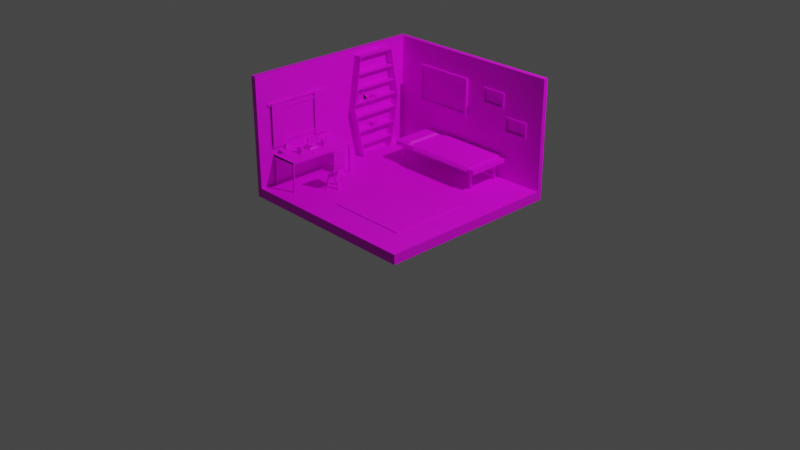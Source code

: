 # Source: Room_005.blend  (saved by Blender 3.3.6; exported with 4.5.12 LTS)
import bpy
from mathutils import Matrix  # noqa: F401  (used for matrix-valued properties, if any)

bpy.ops.wm.read_factory_settings(use_empty=True)
scene = bpy.context.scene
scene.name = 'Scene'

# ---- collections
col_collection = bpy.data.collections.new('Collection'); scene.collection.children.link(col_collection)

# ---- images (referenced by path relative to the original .blend; pixels are not part of the script)
import os
ASSET_DIR = os.environ.get("B2B_ASSET_DIR", "")  # directory of the original .blend (textures are referenced by path, not embedded)
HERE = os.path.dirname(os.path.abspath(__file__))  # packed textures are extracted next to this script under _unpacked/

def load_image(name, relpath, width, height, colorspace="sRGB"):
    """Load a texture the original file referenced (path relative to the .blend, or extracted next to this script)."""
    p = next((c for c in (os.path.join(HERE, relpath), os.path.join(ASSET_DIR, relpath)) if relpath and os.path.exists(c)), "")
    if p:
        img = bpy.data.images.load(p, check_existing=True)
        img.name = name
    else:  # same state as the original file: an image datablock whose file is absent (Cycles renders it pink)
        img = bpy.data.images.new(name, width, height)
        img.source = "FILE"
        img.filepath = "//" + (relpath or name)
    img.colorspace_settings.name = colorspace
    return img
img_imphenziapalette01_png = load_image('ImphenziaPalette01.png', 'ImphenziaPalette01.png', 1024, 1024, 'sRGB')

# ---- materials (node trees are filled in below, after node groups)
mat_material = bpy.data.materials.new('Material')
mat_material.alpha_threshold = 0.0
mat_material.use_transparent_shadow = False
mat_material.roughness = 0.5
mat_material.line_color = (0.0, 0.0, 0.0, 1.0)

# ---- material node trees
mat_material.use_nodes = True; mat_material.node_tree.nodes.clear()
_N = mat_material.node_tree.nodes; _L = mat_material.node_tree.links
n0 = _N.new('ShaderNodeOutputMaterial'); n0.name = 'Material Output'; n0.location = (300, 300)
n1 = _N.new('ShaderNodeBsdfPrincipled'); n1.name = 'Principled BSDF'; n1.location = (10, 300)
n1.distribution = 'GGX'
n1.subsurface_method = 'RANDOM_WALK_SKIN'
n1.inputs[3].default_value = 1.45
n1.inputs[27].default_value = (0.0, 0.0, 0.0, 1.0)
n1.inputs[28].default_value = 1.0
n2 = _N.new('ShaderNodeTexImage'); n2.name = 'Image Texture'; n2.location = (-451, 125)
n2.image = img_imphenziapalette01_png
n2.interpolation = 'Closest'
_L.new(n1.outputs[0], n0.inputs[0])
_L.new(n2.outputs[0], n1.inputs[0])
n0.is_active_output = True

# ---- world
world_world = bpy.data.worlds.new('World'); scene.world = world_world
world_world.use_nodes = True; world_world.node_tree.nodes.clear()
_N = world_world.node_tree.nodes; _L = world_world.node_tree.links
n0 = _N.new('ShaderNodeOutputWorld'); n0.name = 'World Output'; n0.location = (300, 300)
n1 = _N.new('ShaderNodeBackground'); n1.name = 'Background'; n1.location = (10, 300)
n1.inputs[0].default_value = (0.05088, 0.05088, 0.05088, 1.0)
_L.new(n1.outputs[0], n0.inputs[0])
n0.is_active_output = True
world_world.color = (0.05088, 0.05088, 0.05088)
world_world.use_sun_shadow = False
world_world.sun_shadow_jitter_overblur = 0.0

# ---- cameras
cam_camera = bpy.data.cameras.new('Camera')
cam_camera.clip_end = 100.0
cam_camera.ortho_scale = 7.314

# ---- lights
light_light = bpy.data.lights.new('Light', 'POINT')
light_light.transmission_factor = 0.0
light_light.energy = 1000.0
light_light.shadow_soft_size = 0.1
light_light.shadow_maximum_resolution = 0.006
light_light.use_absolute_resolution = True

# ---- meshes
me_cube = bpy.data.meshes.new('Cube')
me_cube.from_pydata([(1.0, 1.0, 0.3359), (1.0, 1.0, 0.2333), (1.0, -1.0, 0.3359), (1.0, -1.0, 0.2333), (-1.0, 1.0, 0.3359), (-1.0, 1.0, 0.2728), (-1.0, -1.0, 0.3359), (-1.0, -1.0, 0.2333), (-0.9422, 1.0, 0.2716), (-0.9422, -1.0, 0.3359), (-0.9422, -1.0, 0.2333), (-0.9422, 1.0, 0.3359), (-1.0, 0.9485, 0.2718), (1.0, 0.9485, 0.3359), (-1.0, 0.9485, 0.3359), (1.0, 0.9485, 0.2333), (-0.9422, 0.9485, 0.2707), (-0.9422, 0.9485, 0.3359), (-0.9422, -1.0, 1.506), (-1.0, -1.0, 1.506), (-1.0, 0.9485, 1.506), (-1.0, 1.0, 1.506), (-0.9422, 1.0, 1.506), (1.0, 1.0, 1.506), (-0.9422, 0.9485, 1.506), (1.0, 0.9485, 1.506), (-0.6289, -0.8291, 0.6358), (-0.9381, -0.8291, 0.6358), (-0.6289, -0.08486, 0.6358), (-0.9381, -0.08486, 0.6358), (-0.6289, -0.08486, 0.6568), (-0.6289, -0.8291, 0.6568), (-0.9381, -0.8291, 0.6568), (-0.9381, -0.08486, 0.6568), (-0.6289, -0.8291, 0.6358), (-0.9381, -0.8291, 0.6358), (-0.6289, -0.8291, 0.6568), (-0.9381, -0.8291, 0.6568), (-0.6289, -0.8291, 0.6358), (-0.9381, -0.8291, 0.6358), (-0.6289, -0.8291, 0.6568), (-0.9381, -0.8291, 0.6568), (-0.9349, -0.08836, 0.6545), (-0.6525, -0.8126, 0.6548), (-0.9349, -0.1027, 0.5995), (-0.9154, -0.1027, 0.6335), (-0.633, -0.8126, 0.6548), (-0.9349, -0.1027, 0.6335), (-0.9154, -0.08836, 0.3028), (-0.9349, -0.08836, 0.3028), (-0.6525, -0.8126, 0.6338), (-0.633, -0.8126, 0.6338), (-0.633, -0.08836, 0.3028), (-0.6525, -0.08836, 0.3028), (-0.9349, -0.1027, 0.6545), (-0.9154, -0.1027, 0.3028), (-0.9154, -0.08836, 0.6335), (-0.9349, -0.1027, 0.3028), (-0.9154, -0.1027, 0.5995), (-0.9349, -0.08836, 0.5995), (-0.9154, -0.08836, 0.5995), (-0.9154, -0.1027, 0.6545), (-0.9154, -0.08836, 0.6545), (-0.633, -0.08836, 0.5995), (-0.9349, -0.08836, 0.6335), (-0.6525, -0.08836, 0.5995), (-0.633, -0.1027, 0.5995), (-0.6525, -0.1027, 0.5995), (-0.6525, -0.8269, 0.6338), (-0.633, -0.8269, 0.6338), (-0.633, -0.8269, 0.6548), (-0.6525, -0.8269, 0.6548), (-0.633, -0.8269, 0.3028), (-0.6525, -0.8269, 0.3028), (-0.6525, -0.8126, 0.3028), (-0.633, -0.8126, 0.3028), (-0.6525, -0.1027, 0.3028), (-0.633, -0.1027, 0.3028), (-0.9349, -0.8269, 0.3028), (-0.6525, -0.1027, 0.6548), (-0.633, -0.1027, 0.6548), (-0.633, -0.1027, 0.6338), (-0.9154, -0.8126, 0.635), (-0.9154, -0.8269, 0.3028), (-0.6525, -0.1027, 0.6338), (-0.633, -0.08836, 0.6338), (-0.9349, -0.8269, 0.656), (-0.6525, -0.08836, 0.6338), (-0.6525, -0.8269, 0.5995), (-0.8901, -0.105, 0.6358), (-0.633, -0.8269, 0.5995), (-0.6525, -0.8126, 0.5995), (-0.9349, -0.8126, 0.635), (-0.633, -0.8126, 0.5995), (-0.8901, -0.105, 0.6568), (-0.9154, -0.8126, 0.656), (-0.633, -0.08836, 0.6548), (-0.6525, -0.08836, 0.6548), (-0.9154, -0.8269, 0.656), (-0.9154, -0.8126, 0.5995), (-0.9349, -0.8126, 0.5995), (-0.9154, -0.8269, 0.5995), (-0.9349, -0.8126, 0.656), (-0.9154, -0.8269, 0.635), (-0.9349, -0.8269, 0.5995), (-0.9154, -0.8126, 0.3028), (-0.9349, -0.8269, 0.635), (-0.9349, -0.8126, 0.3028), (-0.7637, -0.3989, 0.6542), (-0.7637, -0.515, 0.6542), (-0.8032, -0.515, 0.6542), (-0.8032, -0.3989, 0.6542), (-0.7637, -0.4026, 0.6698), (-0.7637, -0.5113, 0.6698), (-0.8032, -0.5113, 0.6698), (-0.8032, -0.4026, 0.6698), (-0.7714, -0.4214, 0.6778), (-0.7714, -0.4925, 0.6778), (-0.7956, -0.4925, 0.6778), (-0.7956, -0.4214, 0.6778), (-0.7768, -0.4374, 0.7126), (-0.7768, -0.4765, 0.7126), (-0.7902, -0.4765, 0.7126), (-0.7902, -0.4374, 0.7126), (-0.7768, -0.3972, 0.7177), (-0.7768, -0.5168, 0.7177), (-0.7902, -0.5219, 0.7126), (-0.7902, -0.392, 0.7126), (-0.7768, -0.3972, 0.7836), (-0.7768, -0.5168, 0.7836), (-0.7902, -0.5219, 0.7888), (-0.7902, -0.392, 0.7888), (-0.7768, -0.392, 0.7126), (-0.7768, -0.5219, 0.7126), (-0.7768, -0.392, 0.7888), (-0.7768, -0.5219, 0.7888), (-0.7819, -0.3972, 0.7177), (-0.7819, -0.5168, 0.7177), (-0.7819, -0.3972, 0.7836), (-0.7819, -0.5168, 0.7836), (-0.6813, -0.3971, 0.6563), (-0.6813, -0.5169, 0.6563), (-0.731, -0.5169, 0.6563), (-0.731, -0.3971, 0.6563), (-0.6813, -0.3971, 0.6617), (-0.6813, -0.5169, 0.6617), (-0.731, -0.5169, 0.6617), (-0.731, -0.3971, 0.6617), (-0.6929, -0.2161, 0.2947), (-0.8857, -0.2103, 0.2947), (-0.8463, -0.1469, 0.3373), (-0.6905, -0.1359, 0.2947), (-0.6929, -0.2161, 0.5136), (-0.8857, -0.2103, 0.5136), (-0.8833, -0.1302, 0.5136), (-0.6905, -0.1359, 0.5136), (-0.7565, -0.5916, 0.657), (-0.7515, -0.6297, 0.6568), (-0.8105, -0.6374, 0.6568), (-0.8155, -0.5992, 0.6569), (-0.7565, -0.5916, 0.7241), (-0.7515, -0.6297, 0.7241), (-0.8105, -0.6374, 0.7241), (-0.8155, -0.5992, 0.7241), (-0.7524, -0.6197, 0.7021), (-0.755, -0.601, 0.7012), (-0.7518, -0.6197, 0.6836), (-0.7543, -0.6013, 0.6837), (-0.7517, -0.6229, 0.6928), (-0.7533, -0.6106, 0.7058), (-0.7533, -0.6106, 0.6798), (-0.7549, -0.5984, 0.6928), (-0.7533, -0.6106, 0.6928), (-0.7507, -0.2943, 0.657), (-0.7575, -0.3322, 0.6568), (-0.8161, -0.3216, 0.6568), (-0.8092, -0.2838, 0.6569), (-0.7507, -0.2943, 0.7241), (-0.7575, -0.3322, 0.7241), (-0.8161, -0.3216, 0.7241), (-0.8092, -0.2838, 0.7241), (-0.7554, -0.3224, 0.7021), (-0.7521, -0.3038, 0.7012), (-0.7548, -0.3226, 0.6836), (-0.7515, -0.3043, 0.6837), (-0.7557, -0.3257, 0.6928), (-0.7535, -0.3135, 0.7058), (-0.7535, -0.3135, 0.6798), (-0.7513, -0.3013, 0.6928), (-0.7535, -0.3135, 0.6928), (-0.7492, -0.3214, 0.6866), (-0.7498, -0.3236, 0.6929), (-0.7496, -0.3213, 0.6994), (-0.7483, -0.3151, 0.7019), (-0.7483, -0.3151, 0.684), (-0.7473, -0.3084, 0.6988), (-0.7468, -0.3067, 0.6929), (-0.747, -0.3088, 0.6866), (-0.7483, -0.3151, 0.6929), (-0.7517, -0.6229, 0.6928), (-0.7518, -0.6197, 0.6836), (-0.7533, -0.6106, 0.7058), (-0.7524, -0.6197, 0.7021), (-0.7533, -0.6106, 0.6798), (-0.7533, -0.6106, 0.6928), (-0.7498, -0.6012, 0.6929), (-0.7498, -0.6031, 0.6989), (-0.7486, -0.61, 0.7021), (-0.7493, -0.6033, 0.6863), (-0.7486, -0.61, 0.6836), (-0.7486, -0.61, 0.6929), (-0.7475, -0.6188, 0.6929), (-0.7476, -0.6165, 0.6863), (-0.7486, -0.61, 0.7021), (-0.748, -0.6165, 0.6995), (-0.7486, -0.61, 0.6836), (-0.7486, -0.61, 0.6929), (-0.4133, -0.3882, 0.5404), (-0.4133, -0.5257, 0.5404), (-0.5498, -0.5257, 0.5404), (-0.5498, -0.3882, 0.5404), (-0.4133, -0.3882, 0.5595), (-0.4133, -0.5257, 0.5595), (-0.5498, -0.5257, 0.5595), (-0.5498, -0.3882, 0.5595), (-0.4731, -0.4479, 0.5369), (-0.4731, -0.4661, 0.5369), (-0.4901, -0.4661, 0.5369), (-0.4901, -0.4479, 0.5369), (-0.4731, -0.394, 0.4453), (-0.4731, -0.4085, 0.4417), (-0.5294, -0.4479, 0.4417), (-0.5294, -0.4661, 0.4417), (-0.4901, -0.4085, 0.4417), (-0.4901, -0.394, 0.4453), (-0.4192, -0.4661, 0.4453), (-0.4901, -0.52, 0.4453), (-0.4901, -0.5054, 0.4417), (-0.4731, -0.5054, 0.4417), (-0.4731, -0.52, 0.4453), (-0.4192, -0.4479, 0.4453), (-0.4338, -0.4661, 0.4417), (-0.4338, -0.4479, 0.4417), (-0.544, -0.4661, 0.4453), (-0.544, -0.4479, 0.4453), (-0.4385, -0.4479, 0.4607), (-0.4385, -0.4661, 0.4607), (-0.4239, -0.4661, 0.4643), (-0.4239, -0.4479, 0.4643), (-0.4901, -0.5153, 0.4643), (-0.4731, -0.5153, 0.4643), (-0.4731, -0.5007, 0.4607), (-0.4901, -0.5007, 0.4607), (-0.4901, -0.4132, 0.4607), (-0.4731, -0.4132, 0.4607), (-0.4901, -0.4661, 0.455), (-0.4901, -0.4479, 0.455), (-0.4731, -0.3987, 0.4643), (-0.4901, -0.3987, 0.4643), (-0.4731, -0.4661, 0.455), (-0.4731, -0.4479, 0.455), (-0.5247, -0.4661, 0.4607), (-0.5247, -0.4479, 0.4607), (-0.4731, -0.4479, 0.47), (-0.4901, -0.4479, 0.47), (-0.5393, -0.4479, 0.4643), (-0.5393, -0.4661, 0.4643), (-0.4901, -0.4661, 0.47), (-0.4731, -0.4661, 0.47), (-0.4731, -0.5342, 0.325), (-0.4901, -0.5342, 0.325), (-0.5582, -0.4661, 0.325), (-0.5582, -0.4479, 0.325), (-0.5728, -0.4479, 0.3287), (-0.5728, -0.4661, 0.3287), (-0.4731, -0.3651, 0.3287), (-0.4901, -0.3651, 0.3287), (-0.4731, -0.3797, 0.325), (-0.4901, -0.3797, 0.325), (-0.3903, -0.4661, 0.3287), (-0.3903, -0.4479, 0.3287), (-0.4901, -0.5488, 0.3287), (-0.4731, -0.5488, 0.3287), (-0.4049, -0.4661, 0.325), (-0.4049, -0.4479, 0.325), (-0.3918, -0.3882, 0.5404), (-0.3918, -0.5257, 0.5404), (-0.3918, -0.3882, 0.5595), (-0.3918, -0.5257, 0.5595), (-0.4018, -0.3882, 0.5781), (-0.4018, -0.5257, 0.5781), (-0.3803, -0.3882, 0.5781), (-0.3803, -0.5257, 0.5781), (-0.3927, -0.3882, 0.7459), (-0.3927, -0.5257, 0.7459), (-0.3712, -0.3882, 0.7459), (-0.3712, -0.5257, 0.7459), (-0.858, -0.7375, 0.6608), (-0.852, -0.7375, 0.6608), (-0.852, -0.73, 0.6608), (-0.858, -0.73, 0.6608), (-0.8714, -0.7166, 0.657), (-0.8714, -0.751, 0.657), (-0.8386, -0.751, 0.657), (-0.8386, -0.7166, 0.657), (-0.8714, -0.7166, 0.6608), (-0.8386, -0.7166, 0.6608), (-0.8714, -0.751, 0.6608), (-0.8386, -0.751, 0.6608), (-0.858, -0.73, 0.7044), (-0.852, -0.73, 0.7044), (-0.858, -0.7375, 0.7044), (-0.852, -0.7375, 0.7044), (-0.858, -0.73, 0.7221), (-0.852, -0.73, 0.7221), (-0.858, -0.7375, 0.7221), (-0.852, -0.7375, 0.7221), (-0.8784, -0.7042, 0.7221), (-0.8316, -0.7042, 0.7221), (-0.8784, -0.7634, 0.7221), (-0.8316, -0.7634, 0.7221), (-0.8641, -0.7267, 0.7711), (-0.8458, -0.7267, 0.7711), (-0.8641, -0.7408, 0.7711), (-0.8458, -0.7408, 0.7711), (-0.9422, -0.7919, 0.7611), (-0.9422, -0.1415, 0.7611), (-0.9422, -0.7919, 1.152), (-0.9422, -0.1415, 1.152), (-0.9277, -0.1784, 0.798), (-0.9277, -0.755, 0.798), (-0.9277, -0.1784, 1.115), (-0.9277, -0.755, 1.115), (-0.9277, -0.1415, 0.7611), (-0.9277, -0.7919, 0.7611), (-0.9277, -0.1415, 1.152), (-0.9277, -0.7919, 1.152), (-0.9378, -0.1784, 0.798), (-0.9378, -0.755, 0.798), (-0.9378, -0.1784, 1.115), (-0.9378, -0.755, 1.115), (-0.9424, -0.874, 1.173), (-0.9424, -0.09563, 1.173), (-0.925, -0.09563, 1.173), (-0.925, -0.874, 1.173), (-0.9424, -0.09563, 1.198), (-0.9424, -0.874, 1.198), (-0.925, -0.09563, 1.198), (-0.925, -0.874, 1.198), (-0.9258, -0.6725, 1.177), (-0.9258, -0.8386, 1.177), (-0.9258, -0.6725, 1.195), (-0.9258, -0.8386, 1.195), (-0.9174, -0.6725, 1.177), (-0.9174, -0.8386, 1.177), (-0.9174, -0.6725, 1.195), (-0.9174, -0.8386, 1.195), (-0.9258, -0.6725, 0.7341), (-0.9258, -0.8386, 0.7341), (-0.9174, -0.6725, 0.7341), (-0.9174, -0.8386, 0.7341), (-0.9258, -0.1373, 1.177), (-0.9258, -0.3034, 1.177), (-0.9258, -0.1373, 1.195), (-0.9258, -0.3034, 1.195), (-0.9174, -0.1373, 1.177), (-0.9174, -0.3034, 1.177), (-0.9174, -0.1373, 1.195), (-0.9174, -0.3034, 1.195), (-0.9258, -0.1373, 0.7341), (-0.9258, -0.3034, 0.7341), (-0.9174, -0.1373, 0.7341), (-0.9174, -0.3034, 0.7341), (-0.9333, 0.2916, 0.3379), (-0.9333, 0.6596, 0.3379), (-0.9422, 0.2586, 1.445), (-0.9422, 0.6926, 1.445), (-0.8465, 0.6686, 0.3379), (-0.8465, 0.2826, 0.3379), (-0.8465, 0.685, 1.436), (-0.8465, 0.2662, 1.436), (-0.9422, 0.7821, 0.8916), (-0.9422, 0.1691, 0.8916), (-0.8465, 0.773, 0.8918), (-0.8465, 0.1782, 0.8918), (-0.9422, 0.6686, 0.3379), (-0.9422, 0.2826, 0.3379), (-0.8465, 0.6926, 1.445), (-0.8465, 0.2586, 1.445), (-0.8465, 0.7821, 0.8916), (-0.8465, 0.1691, 0.8916), (-0.8465, 0.2916, 0.3389), (-0.8465, 0.6596, 0.3389), (-0.8465, 0.6596, 0.3389), (-0.8465, 0.2916, 0.3389), (-0.8465, 0.773, 0.8918), (-0.8465, 0.1782, 0.8918), (-0.9333, 0.6596, 0.3379), (-0.9333, 0.2916, 0.3379), (-0.8465, 0.685, 1.436), (-0.8465, 0.2662, 1.436), (-0.8465, 0.6596, 0.3389), (-0.8465, 0.2916, 0.3389), (-0.8465, 0.773, 0.8918), (-0.8465, 0.1782, 0.8918), (-0.9333, 0.6596, 0.3379), (-0.9333, 0.2916, 0.3379), (-0.8465, 0.685, 1.436), (-0.8465, 0.2662, 1.436), (-0.9375, 0.6596, 0.3389), (-0.9375, 0.2916, 0.3389), (-0.9375, 0.773, 0.8918), (-0.9375, 0.1782, 0.8918), (-0.9375, 0.685, 1.436), (-0.9375, 0.2662, 1.436), (-0.8465, 0.6596, 0.3472), (-0.8465, 0.2916, 0.3472), (-0.9375, 0.2916, 0.3472), (-0.9375, 0.6596, 0.3472), (-0.9422, 0.237, 1.248), (-0.9422, 0.7142, 1.248), (-0.859, 0.7142, 1.248), (-0.859, 0.237, 1.248), (-0.9422, 0.7142, 1.263), (-0.9422, 0.237, 1.263), (-0.859, 0.7142, 1.263), (-0.859, 0.237, 1.263), (-0.9422, 0.2082, 1.086), (-0.9422, 0.743, 1.086), (-0.859, 0.743, 1.086), (-0.859, 0.2082, 1.086), (-0.9422, 0.743, 1.101), (-0.9422, 0.2082, 1.101), (-0.859, 0.743, 1.101), (-0.859, 0.2082, 1.101), (-0.9422, 0.1827, 0.9349), (-0.9422, 0.7684, 0.9349), (-0.859, 0.7684, 0.9349), (-0.859, 0.1827, 0.9349), (-0.9422, 0.7684, 0.9497), (-0.9422, 0.1827, 0.9497), (-0.859, 0.7684, 0.9497), (-0.859, 0.1827, 0.9497), (-0.9422, 0.1924, 0.7839), (-0.9422, 0.7588, 0.7839), (-0.859, 0.7588, 0.7839), (-0.859, 0.1924, 0.7839), (-0.9422, 0.7588, 0.7986), (-0.9422, 0.1924, 0.7986), (-0.859, 0.7588, 0.7986), (-0.859, 0.1924, 0.7986), (-0.9422, 0.2331, 0.6138), (-0.9422, 0.7181, 0.6138), (-0.859, 0.7181, 0.6138), (-0.859, 0.2331, 0.6138), (-0.9422, 0.7181, 0.6285), (-0.9422, 0.2331, 0.6285), (-0.859, 0.7181, 0.6285), (-0.859, 0.2331, 0.6285), (-0.9422, 0.2605, 0.4617), (-0.9422, 0.6907, 0.4617), (-0.859, 0.6907, 0.4617), (-0.859, 0.2605, 0.4617), (-0.9422, 0.6907, 0.4764), (-0.9422, 0.2605, 0.4764), (-0.859, 0.6907, 0.4764), (-0.859, 0.2605, 0.4764), (-0.9421, 0.2367, 0.9497), (-0.9421, 0.2535, 0.9497), (-0.9015, 0.2367, 0.9497), (-0.9015, 0.2535, 0.9497), (-0.9404, 0.2402, 1.01), (-0.9404, 0.25, 1.01), (-0.9033, 0.2402, 1.01), (-0.9033, 0.25, 1.01), (-0.9421, 0.2367, 1.01), (-0.9421, 0.2535, 1.01), (-0.9015, 0.2367, 1.01), (-0.9015, 0.2535, 1.01), (-0.9421, 0.2367, 1.01), (-0.9421, 0.2535, 1.01), (-0.9015, 0.2367, 1.01), (-0.9015, 0.2535, 1.01), (-0.9404, 0.2402, 1.007), (-0.9404, 0.25, 1.007), (-0.9033, 0.2402, 1.007), (-0.9033, 0.25, 1.007), (-0.9426, 0.2536, 0.9492), (-0.9426, 0.2739, 0.9492), (-0.8889, 0.2536, 0.9492), (-0.8889, 0.2739, 0.9492), (-0.9403, 0.2579, 1.042), (-0.9403, 0.2697, 1.042), (-0.8914, 0.2579, 1.042), (-0.8914, 0.2697, 1.042), (-0.9426, 0.2536, 1.042), (-0.9426, 0.2739, 1.042), (-0.8889, 0.2536, 1.042), (-0.8889, 0.2739, 1.042), (-0.9426, 0.2536, 1.042), (-0.9426, 0.2739, 1.042), (-0.8889, 0.2536, 1.042), (-0.8889, 0.2739, 1.042), (-0.9403, 0.2579, 1.039), (-0.9403, 0.2697, 1.039), (-0.8914, 0.2579, 1.039), (-0.8914, 0.2697, 1.039), (-0.9421, 0.2741, 0.9497), (-0.9421, 0.2842, 0.9497), (-0.9015, 0.2741, 0.9497), (-0.9015, 0.2842, 0.9497), (-0.9404, 0.2762, 1.01), (-0.9404, 0.2821, 1.01), (-0.9033, 0.2762, 1.01), (-0.9033, 0.2821, 1.01), (-0.9421, 0.2741, 1.01), (-0.9421, 0.2842, 1.01), (-0.9015, 0.2741, 1.01), (-0.9015, 0.2842, 1.01), (-0.9421, 0.2741, 1.01), (-0.9421, 0.2842, 1.01), (-0.9015, 0.2741, 1.01), (-0.9015, 0.2842, 1.01), (-0.9404, 0.2762, 1.007), (-0.9404, 0.2821, 1.007), (-0.9033, 0.2762, 1.007), (-0.9033, 0.2821, 1.007), (-0.9421, 0.2842, 0.9497), (-0.9421, 0.3136, 0.9497), (-0.9015, 0.2842, 0.9497), (-0.9015, 0.3136, 0.9497), (-0.9404, 0.2904, 1.01), (-0.9404, 0.3075, 1.01), (-0.9033, 0.2904, 1.01), (-0.9033, 0.3075, 1.01), (-0.9421, 0.2842, 1.01), (-0.9421, 0.3136, 1.01), (-0.9015, 0.2842, 1.01), (-0.9015, 0.3136, 1.01), (-0.9421, 0.2842, 1.01), (-0.9421, 0.3136, 1.01), (-0.9015, 0.2842, 1.01), (-0.9015, 0.3136, 1.01), (-0.9404, 0.2904, 1.007), (-0.9404, 0.3075, 1.007), (-0.9033, 0.2904, 1.007), (-0.9033, 0.3075, 1.007), (-0.9421, 0.3142, 0.9488), (-0.9421, 0.331, 0.9488), (-0.9015, 0.3142, 0.9488), (-0.9015, 0.331, 0.9488), (-0.9404, 0.3177, 1.048), (-0.9404, 0.3275, 1.048), (-0.9033, 0.3177, 1.048), (-0.9033, 0.3275, 1.048), (-0.9421, 0.3142, 1.048), (-0.9421, 0.331, 1.048), (-0.9015, 0.3142, 1.048), (-0.9015, 0.331, 1.048), (-0.9421, 0.3142, 1.048), (-0.9421, 0.331, 1.048), (-0.9015, 0.3142, 1.048), (-0.9015, 0.331, 1.048), (-0.9404, 0.3177, 1.044), (-0.9404, 0.3275, 1.044), (-0.9033, 0.3177, 1.044), (-0.9033, 0.3275, 1.044), (-0.9421, 0.3544, 0.9503), (-0.9421, 0.3699, 0.9568), (-0.9015, 0.3544, 0.9503), (-0.9015, 0.3699, 0.9568), (-0.9404, 0.3344, 1.007), (-0.9404, 0.3434, 1.011), (-0.9033, 0.3344, 1.007), (-0.9033, 0.3434, 1.011), (-0.9421, 0.3312, 1.006), (-0.9421, 0.3467, 1.012), (-0.9015, 0.3312, 1.006), (-0.9015, 0.3467, 1.012), (-0.9421, 0.3312, 1.006), (-0.9421, 0.3467, 1.012), (-0.9015, 0.3312, 1.006), (-0.9015, 0.3467, 1.012), (-0.9404, 0.3354, 1.005), (-0.9404, 0.3444, 1.009), (-0.9033, 0.3354, 1.005), (-0.9033, 0.3444, 1.009), (-0.9421, 0.4006, 0.9499), (-0.9421, 0.407, 0.9571), (-0.9015, 0.4006, 0.9499), (-0.9015, 0.407, 0.9571), (-0.9404, 0.3568, 0.9914), (-0.9404, 0.3605, 0.9955), (-0.9033, 0.3568, 0.9914), (-0.9033, 0.3605, 0.9955), (-0.9421, 0.3555, 0.9899), (-0.9421, 0.3619, 0.997), (-0.9015, 0.3555, 0.9899), (-0.9015, 0.3619, 0.997), (-0.9421, 0.3555, 0.9899), (-0.9421, 0.3619, 0.997), (-0.9015, 0.3555, 0.9899), (-0.9015, 0.3619, 0.997), (-0.9404, 0.3587, 0.9897), (-0.9404, 0.3624, 0.9939), (-0.9033, 0.3587, 0.9897), (-0.9033, 0.3624, 0.9939), (-0.9421, 0.3544, 0.9503), (-0.9421, 0.3699, 0.9568), (-0.9015, 0.3544, 0.9503), (-0.9015, 0.3699, 0.9568), (-0.9404, 0.3344, 1.007), (-0.9404, 0.3434, 1.011), (-0.9033, 0.3344, 1.007), (-0.9033, 0.3434, 1.011), (-0.9421, 0.3312, 1.006), (-0.9421, 0.3467, 1.012), (-0.9015, 0.3312, 1.006), (-0.9015, 0.3467, 1.012), (-0.9421, 0.3312, 1.006), (-0.9421, 0.3467, 1.012), (-0.9015, 0.3312, 1.006), (-0.9015, 0.3467, 1.012), (-0.9404, 0.3354, 1.005), (-0.9404, 0.3444, 1.009), (-0.9033, 0.3354, 1.005), (-0.9033, 0.3444, 1.009), (-0.8884, 0.4341, 0.95), (-0.8885, 0.4341, 0.9704), (-0.93, 0.4737, 0.9527), (-0.9301, 0.4737, 0.9676), (-0.8482, 0.4764, 0.95), (-0.8483, 0.4764, 0.9705), (-0.8898, 0.516, 0.9528), (-0.8899, 0.516, 0.9677), (-0.932, 0.4757, 0.95), (-0.9321, 0.4756, 0.9704), (-0.8885, 0.4341, 0.9676), (-0.8884, 0.4341, 0.9527), (-0.8918, 0.5179, 0.95), (-0.8919, 0.5179, 0.9705), (-0.8483, 0.4764, 0.9677), (-0.8482, 0.4764, 0.9528), (-0.8885, 0.4364, 0.9527), (-0.8885, 0.4364, 0.9676), (-0.8505, 0.4763, 0.9528), (-0.8505, 0.4763, 0.9677), (-0.9285, 0.4754, 0.9527), (-0.9285, 0.4753, 0.9676), (-0.8914, 0.5144, 0.9528), (-0.8914, 0.5143, 0.9677), (-0.9072, 0.442, 0.9704), (-0.9072, 0.442, 0.9819), (-0.9226, 0.4921, 0.972), (-0.9226, 0.4921, 0.9804), (-0.8564, 0.4577, 0.9705), (-0.8564, 0.4577, 0.982), (-0.8718, 0.5078, 0.972), (-0.8718, 0.5078, 0.9804), (-0.9234, 0.4945, 0.9704), (-0.9234, 0.4945, 0.9819), (-0.9072, 0.442, 0.9804), (-0.9072, 0.442, 0.972), (-0.8725, 0.5102, 0.9705), (-0.8726, 0.5102, 0.982), (-0.8564, 0.4577, 0.9804), (-0.8564, 0.4577, 0.972), (-0.9063, 0.4439, 0.972), (-0.9063, 0.4438, 0.9804), (-0.8582, 0.4586, 0.972), (-0.8582, 0.4586, 0.9804), (-0.9207, 0.4927, 0.972), (-0.9207, 0.4927, 0.9804), (-0.8737, 0.5072, 0.972), (-0.8738, 0.5072, 0.9804), (0.7069, -0.698, 0.3359), (-0.149, -0.698, 0.3359), (0.7069, 0.1607, 0.3359), (-0.149, 0.1607, 0.3359), (0.7069, 0.1607, 0.3453), (0.7069, -0.698, 0.3453), (-0.149, -0.698, 0.3453), (-0.149, 0.1607, 0.3453), (0.5815, 0.4523, 0.5288), (-0.5238, 0.4523, 0.5288), (0.5815, 0.9089, 0.5288), (-0.5238, 0.9089, 0.5288), (0.5815, 0.9089, 0.5733), (0.5815, 0.4523, 0.5733), (-0.5238, 0.4523, 0.5733), (-0.5238, 0.9089, 0.5733), (-0.488, 0.5207, 0.5498), (-0.4538, 0.5207, 0.5498), (-0.488, 0.5207, 0.537), (-0.4538, 0.5207, 0.537), (-0.488, 0.5063, 0.537), (-0.4538, 0.5063, 0.537), (-0.4538, 0.5063, 0.5498), (-0.488, 0.5063, 0.5498), (-0.4538, 0.5063, 0.3358), (-0.488, 0.5063, 0.3358), (-0.488, 0.5207, 0.3358), (-0.4538, 0.5207, 0.3358), (-0.488, 0.5063, 0.5162), (-0.4538, 0.5063, 0.5162), (-0.488, 0.5207, 0.5162), (-0.4538, 0.5207, 0.5162), (-0.488, 0.865, 0.5498), (-0.4538, 0.865, 0.5498), (-0.488, 0.865, 0.537), (-0.4538, 0.865, 0.537), (-0.488, 0.8506, 0.537), (-0.4538, 0.8506, 0.537), (-0.4538, 0.8506, 0.5498), (-0.488, 0.8506, 0.5498), (-0.4538, 0.8506, 0.3358), (-0.488, 0.8506, 0.3358), (-0.488, 0.865, 0.3358), (-0.4538, 0.865, 0.3358), (-0.488, 0.8506, 0.5162), (-0.4538, 0.8506, 0.5162), (-0.488, 0.865, 0.5162), (-0.4538, 0.865, 0.5162), (0.4703, 0.5207, 0.5498), (0.5045, 0.5207, 0.5498), (0.4703, 0.5207, 0.537), (0.5045, 0.5207, 0.537), (0.4703, 0.5063, 0.537), (0.5045, 0.5063, 0.537), (0.5045, 0.5063, 0.5498), (0.4703, 0.5063, 0.5498), (0.5045, 0.5063, 0.3358), (0.4703, 0.5063, 0.3358), (0.4703, 0.5207, 0.3358), (0.5045, 0.5207, 0.3358), (0.4703, 0.5063, 0.5162), (0.5045, 0.5063, 0.5162), (0.4703, 0.5207, 0.5162), (0.5045, 0.5207, 0.5162), (0.4703, 0.865, 0.5498), (0.5045, 0.865, 0.5498), (0.4703, 0.865, 0.537), (0.5045, 0.865, 0.537), (0.4703, 0.8506, 0.537), (0.5045, 0.8506, 0.537), (0.5045, 0.8506, 0.5498), (0.4703, 0.8506, 0.5498), (0.5045, 0.8506, 0.3358), (0.4703, 0.8506, 0.3358), (0.4703, 0.865, 0.3358), (0.5045, 0.865, 0.3358), (0.4703, 0.8506, 0.5162), (0.5045, 0.8506, 0.5162), (0.4703, 0.865, 0.5162), (0.5045, 0.865, 0.5162), (-0.3354, 0.4523, 0.5288), (-0.3354, 0.9089, 0.5288), (-0.3354, 0.4523, 0.5733), (-0.3354, 0.9089, 0.5733), (-0.3552, 0.5003, 0.5961), (-0.504, 0.5003, 0.5961), (-0.504, 0.8609, 0.5961), (-0.3552, 0.8609, 0.5961), (0.02486, 0.9485, 0.8738), (-0.6374, 0.9485, 0.8738), (-0.6374, 0.9485, 1.273), (0.02486, 0.9485, 1.273), (-0.001206, 0.9105, 1.247), (-0.001206, 0.9105, 0.8998), (-0.6113, 0.9105, 0.8998), (-0.6113, 0.9105, 1.247), (0.02486, 0.9105, 1.273), (0.02486, 0.9105, 0.8738), (-0.6374, 0.9105, 0.8738), (-0.6374, 0.9105, 1.273), (-0.001206, 0.9206, 1.247), (-0.001206, 0.9206, 0.8998), (-0.6113, 0.9206, 0.8998), (-0.6113, 0.9206, 1.247), (0.8181, 0.9485, 0.8449), (0.5456, 0.9485, 0.8449), (0.5456, 0.9485, 1.009), (0.8181, 0.9485, 1.009), (0.8056, 0.9286, 0.9966), (0.8056, 0.9286, 0.8574), (0.5581, 0.9286, 0.8574), (0.5581, 0.9286, 0.9966), (0.8181, 0.9286, 1.009), (0.8181, 0.9286, 0.8449), (0.5456, 0.9286, 0.8449), (0.5456, 0.9286, 1.009), (0.8056, 0.9464, 0.9966), (0.8056, 0.9464, 0.8574), (0.5581, 0.9464, 0.8574), (0.5581, 0.9464, 0.9966), (0.5165, 0.9484, 1.08), (0.2481, 0.9484, 1.08), (0.2481, 0.9484, 1.242), (0.5165, 0.9484, 1.242), (0.5043, 0.9287, 1.229), (0.5043, 0.9287, 1.092), (0.2604, 0.9287, 1.092), (0.2604, 0.9287, 1.229), (0.5165, 0.9287, 1.242), (0.5165, 0.9287, 1.08), (0.2481, 0.9287, 1.08), (0.2481, 0.9287, 1.242), (0.5043, 0.9462, 1.229), (0.5043, 0.9462, 1.092), (0.2604, 0.9462, 1.092), (0.2604, 0.9462, 1.229), (0.4978, 0.9089, 0.5733), (0.4978, 0.4523, 0.5733), (-0.2517, 0.4523, 0.5733), (-0.2517, 0.9089, 0.5733), (0.4978, 0.9089, 0.5883), (0.4978, 0.4523, 0.5883), (-0.2517, 0.9089, 0.5883), (-0.2517, 0.4523, 0.5883), (0.4978, 0.4272, 0.5447), (-0.2517, 0.4272, 0.5447), (0.4978, 0.4272, 0.5597), (-0.2517, 0.4272, 0.5597), (-0.9288, 0.5019, 0.6285), (-0.9288, 0.4493, 0.6285), (-0.8724, 0.5019, 0.6285), (-0.8724, 0.4493, 0.6285), (-0.9288, 0.5019, 0.6672), (-0.9288, 0.4493, 0.6672), (-0.8724, 0.5019, 0.6672), (-0.8724, 0.4493, 0.6672), (-0.9331, 0.5048, 0.6669), (-0.9331, 0.4464, 0.6669), (-0.8678, 0.5048, 0.6669), (-0.8678, 0.4464, 0.6669), (-0.9331, 0.5048, 0.6729), (-0.9331, 0.4464, 0.6729), (-0.8678, 0.5048, 0.6729), (-0.8678, 0.4464, 0.6729)], [(94, 89)], [(9, 17, 24, 18), (10, 9, 6, 7), (12, 14, 4, 5), (16, 15, 3, 10), (15, 13, 2, 3), (8, 11, 0, 1), (5, 4, 11, 8), (12, 16, 10, 7), (3, 2, 9, 10), (13, 17, 9, 2), (0, 11, 22, 23), (5, 8, 16, 12), (1, 0, 13, 15), (8, 1, 15, 16), (7, 6, 14, 12), (13, 0, 23, 25), (24, 20, 19, 18), (23, 22, 24, 25), (22, 21, 20, 24), (6, 9, 18, 19), (17, 13, 25, 24), (11, 4, 21, 22), (14, 6, 19, 20), (4, 14, 20, 21), (28, 26, 27, 29), (30, 33, 32, 31), (27, 26, 31, 32), (29, 27, 32, 33), (26, 28, 30, 31), (28, 29, 33, 30), (35, 34, 36, 37), (39, 38, 40, 41), (53, 52, 77, 76), (58, 44, 57, 55), (59, 60, 48, 49), (64, 56, 60, 59), (47, 64, 59, 44), (56, 45, 58, 60), (60, 58, 55, 48), (85, 96, 80, 81), (45, 47, 44, 58), (81, 84, 67, 66), (67, 65, 53, 76), (84, 87, 65, 67), (65, 63, 52, 53), (85, 81, 66, 63), (56, 62, 61, 45), (47, 45, 61, 54), (44, 59, 49, 57), (42, 64, 47, 54), (87, 85, 63, 65), (84, 81, 80, 79), (50, 43, 46, 51), (66, 67, 76, 77), (46, 43, 71, 70), (43, 50, 68, 71), (90, 88, 73, 72), (93, 90, 72, 75), (97, 87, 84, 79), (87, 97, 96, 85), (63, 66, 77, 52), (95, 102, 86, 98), (92, 102, 95, 82), (62, 42, 54, 61), (96, 97, 79, 80), (82, 103, 101, 99), (64, 42, 62, 56), (107, 105, 83, 78), (88, 91, 74, 73), (49, 48, 55, 57), (51, 46, 70, 69), (103, 106, 104, 101), (69, 68, 88, 90), (50, 51, 93, 91), (68, 50, 91, 88), (68, 69, 70, 71), (82, 95, 98, 103), (99, 101, 83, 105), (92, 82, 99, 100), (51, 69, 90, 93), (91, 93, 75, 74), (106, 92, 100, 104), (104, 100, 107, 78), (102, 92, 106, 86), (106, 103, 98, 86), (101, 104, 78, 83), (74, 75, 72, 73), (100, 99, 105, 107), (108, 109, 110, 111), (115, 114, 118, 119), (111, 110, 114, 115), (109, 108, 112, 113), (108, 111, 115, 112), (110, 109, 113, 114), (116, 119, 123, 120), (113, 112, 116, 117), (112, 115, 119, 116), (114, 113, 117, 118), (122, 121, 133, 126), (118, 117, 121, 122), (119, 118, 122, 123), (117, 116, 120, 121), (127, 126, 130, 131), (123, 122, 126, 127), (121, 120, 132, 133), (120, 123, 127, 132), (134, 131, 130, 135), (129, 125, 137, 139), (132, 127, 131, 134), (126, 133, 135, 130), (124, 125, 133, 132), (129, 128, 134, 135), (128, 124, 132, 134), (125, 129, 135, 133), (137, 136, 138, 139), (128, 129, 139, 138), (124, 128, 138, 136), (125, 124, 136, 137), (140, 141, 142, 143), (144, 147, 146, 145), (141, 140, 144, 145), (140, 143, 147, 144), (142, 141, 145, 146), (143, 142, 146, 147), (148, 149, 150, 151), (152, 155, 154, 153), (151, 150, 154, 155), (149, 148, 152, 153), (148, 151, 155, 152), (150, 149, 153, 154), (156, 157, 158, 159), (160, 163, 162, 161), (159, 158, 162, 163), (157, 156, 160, 161), (156, 159, 163, 160), (158, 157, 161, 162), (170, 167, 208, 209), (172, 169, 201, 204), (169, 164, 202, 201), (201, 202, 214, 213), (173, 174, 175, 176), (177, 180, 179, 178), (176, 175, 179, 180), (174, 173, 177, 178), (173, 176, 180, 177), (175, 174, 178, 179), (189, 186, 182, 188), (185, 181, 186, 189), (183, 185, 189, 187), (187, 189, 188, 184), (198, 196, 195, 193), (191, 198, 193, 192), (190, 194, 198, 191), (194, 197, 196, 198), (186, 181, 192, 193), (187, 184, 197, 194), (181, 185, 191, 192), (183, 187, 194, 190), (185, 183, 190, 191), (184, 188, 196, 197), (182, 186, 193, 195), (188, 182, 195, 196), (172, 170, 209, 210), (204, 201, 213, 216), (164, 168, 199, 202), (166, 170, 203, 200), (168, 166, 200, 199), (170, 172, 204, 203), (210, 205, 206, 207), (209, 208, 205, 210), (211, 216, 213, 214), (212, 215, 216, 211), (171, 165, 206, 205), (203, 204, 216, 215), (167, 171, 205, 208), (200, 203, 215, 212), (202, 199, 211, 214), (169, 172, 210, 207), (165, 169, 207, 206), (199, 200, 212, 211), (217, 218, 226, 225), (221, 224, 223, 222), (217, 221, 287, 285), (217, 220, 224, 221), (219, 218, 222, 223), (220, 219, 223, 224), (253, 258, 234, 233), (220, 217, 225, 228), (218, 219, 227, 226), (219, 220, 228, 227), (231, 232, 271, 272), (267, 249, 250, 268), (227, 228, 264, 267), (250, 249, 236, 239), (259, 251, 252, 255), (264, 265, 266, 267), (267, 266, 261, 255), (256, 262, 265, 264), (248, 247, 235, 240), (230, 233, 278, 277), (264, 258, 253, 256), (255, 261, 262, 256), (268, 250, 251, 259), (260, 254, 257, 263), (242, 240, 280, 284), (263, 257, 258, 264), (268, 247, 248, 263), (258, 257, 229, 234), (255, 252, 249, 267), (256, 253, 254, 260), (225, 226, 268, 263), (226, 227, 267, 268), (228, 225, 263, 264), (237, 238, 269, 270), (260, 259, 255, 256), (259, 246, 247, 268), (260, 245, 246, 259), (263, 248, 245, 260), (252, 251, 238, 237), (261, 266, 243, 232), (251, 250, 239, 238), (254, 253, 233, 230), (249, 252, 237, 236), (257, 254, 230, 229), (246, 245, 242, 241), (266, 265, 244, 243), (265, 262, 231, 244), (245, 248, 240, 242), (247, 246, 241, 235), (262, 261, 232, 231), (276, 275, 277, 278), (280, 279, 283, 284), (282, 281, 270, 269), (274, 273, 272, 271), (233, 234, 276, 278), (244, 231, 272, 273), (240, 235, 279, 280), (232, 243, 274, 271), (239, 236, 281, 282), (234, 229, 275, 276), (235, 241, 283, 279), (229, 230, 277, 275), (241, 242, 284, 283), (236, 237, 270, 281), (243, 244, 273, 274), (238, 239, 282, 269), (286, 285, 287, 288), (288, 287, 291, 292), (218, 217, 285, 286), (222, 218, 286, 288), (291, 289, 293, 295), (222, 288, 292, 290), (221, 222, 290, 289), (287, 221, 289, 291), (293, 294, 296, 295), (289, 290, 294, 293), (290, 292, 296, 294), (292, 291, 295, 296), (297, 298, 312, 311), (304, 301, 305, 306), (303, 304, 306, 308), (302, 303, 308, 307), (304, 303, 302, 301), (301, 302, 307, 305), (300, 299, 306, 305), (297, 300, 305, 307), (298, 297, 307, 308), (299, 298, 308, 306), (312, 310, 314, 316), (299, 300, 309, 310), (298, 299, 310, 312), (300, 297, 311, 309), (315, 316, 320, 319), (309, 311, 315, 313), (311, 312, 316, 315), (310, 309, 313, 314), (318, 317, 321, 322), (314, 313, 317, 318), (316, 314, 318, 320), (313, 315, 319, 317), (322, 321, 323, 324), (320, 318, 322, 324), (317, 319, 323, 321), (319, 320, 324, 323), (325, 327, 328, 326), (332, 330, 338, 340), (326, 328, 335, 333), (325, 326, 333, 334), (327, 325, 334, 336), (328, 327, 336, 335), (329, 330, 334, 333), (332, 331, 335, 336), (331, 329, 333, 335), (330, 332, 336, 334), (338, 337, 339, 340), (331, 332, 340, 339), (329, 331, 339, 337), (330, 329, 337, 338), (342, 343, 344, 341), (345, 346, 348, 347), (343, 342, 345, 347), (342, 341, 346, 345), (341, 344, 348, 346), (344, 343, 347, 348), (350, 352, 351, 349), (354, 353, 355, 356), (352, 350, 354, 356), (351, 352, 356, 355), (349, 351, 355, 353), (354, 350, 358, 360), (358, 357, 359, 360), (353, 354, 360, 359), (350, 349, 357, 358), (349, 353, 359, 357), (362, 364, 363, 361), (366, 365, 367, 368), (364, 362, 366, 368), (363, 364, 368, 367), (361, 363, 367, 365), (366, 362, 370, 372), (370, 369, 371, 372), (365, 366, 372, 371), (362, 361, 369, 370), (361, 365, 371, 369), (382, 375, 376, 381), (383, 379, 399, 395), (382, 386, 378, 390), (376, 375, 388, 387), (381, 376, 387, 389), (391, 373, 398, 394), (385, 381, 389, 377), (375, 382, 390, 388), (392, 383, 395, 393), (386, 382, 381, 385), (374, 373, 386, 385), (380, 379, 387, 388), (379, 383, 389, 387), (391, 384, 390, 378), (373, 391, 378, 386), (392, 374, 385, 377), (383, 392, 377, 389), (384, 380, 388, 390), (395, 399, 407, 403), (394, 398, 406, 402), (393, 395, 403, 401), (373, 374, 397, 398), (380, 384, 396, 400), (374, 392, 393, 397), (384, 391, 394, 396), (379, 380, 400, 399), (407, 408, 414, 413), (406, 405, 401, 402), (404, 402, 410, 412), (398, 397, 405, 406), (400, 396, 404, 408), (397, 393, 401, 405), (396, 394, 402, 404), (399, 400, 408, 407), (412, 411, 413, 414), (410, 409, 411, 412), (401, 403, 411, 409), (403, 407, 413, 411), (402, 401, 415, 416), (408, 404, 412, 414), (416, 415, 418, 417), (409, 410, 417, 418), (401, 409, 418, 415), (410, 402, 416, 417), (420, 421, 422, 419), (423, 424, 426, 425), (421, 420, 423, 425), (422, 421, 425, 426), (419, 422, 426, 424), (420, 419, 424, 423), (428, 429, 430, 427), (431, 432, 434, 433), (429, 428, 431, 433), (430, 429, 433, 434), (427, 430, 434, 432), (428, 427, 432, 431), (436, 437, 438, 435), (439, 440, 442, 441), (437, 436, 439, 441), (438, 437, 441, 442), (435, 438, 442, 440), (436, 435, 440, 439), (444, 445, 446, 443), (447, 448, 450, 449), (445, 444, 447, 449), (446, 445, 449, 450), (443, 446, 450, 448), (444, 443, 448, 447), (452, 453, 454, 451), (455, 456, 458, 457), (453, 452, 455, 457), (454, 453, 457, 458), (451, 454, 458, 456), (452, 451, 456, 455), (460, 461, 462, 459), (463, 464, 466, 465), (461, 460, 463, 465), (462, 461, 465, 466), (459, 462, 466, 464), (460, 459, 464, 463), (467, 469, 470, 468), (474, 473, 485, 486), (469, 467, 475, 477), (470, 469, 477, 478), (468, 470, 478, 476), (467, 468, 476, 475), (480, 479, 475, 476), (481, 482, 478, 477), (482, 480, 476, 478), (479, 481, 477, 475), (472, 471, 479, 480), (473, 474, 482, 481), (474, 472, 480, 482), (471, 473, 481, 479), (483, 484, 486, 485), (472, 474, 486, 484), (471, 472, 484, 483), (473, 471, 483, 485), (487, 489, 490, 488), (494, 493, 505, 506), (489, 487, 495, 497), (490, 489, 497, 498), (488, 490, 498, 496), (487, 488, 496, 495), (500, 499, 495, 496), (501, 502, 498, 497), (502, 500, 496, 498), (499, 501, 497, 495), (492, 491, 499, 500), (493, 494, 502, 501), (494, 492, 500, 502), (491, 493, 501, 499), (503, 504, 506, 505), (492, 494, 506, 504), (491, 492, 504, 503), (493, 491, 503, 505), (507, 509, 510, 508), (514, 513, 525, 526), (509, 507, 515, 517), (510, 509, 517, 518), (508, 510, 518, 516), (507, 508, 516, 515), (520, 519, 515, 516), (521, 522, 518, 517), (522, 520, 516, 518), (519, 521, 517, 515), (512, 511, 519, 520), (513, 514, 522, 521), (514, 512, 520, 522), (511, 513, 521, 519), (523, 524, 526, 525), (512, 514, 526, 524), (511, 512, 524, 523), (513, 511, 523, 525), (527, 529, 530, 528), (534, 533, 545, 546), (529, 527, 535, 537), (530, 529, 537, 538), (528, 530, 538, 536), (527, 528, 536, 535), (540, 539, 535, 536), (541, 542, 538, 537), (542, 540, 536, 538), (539, 541, 537, 535), (532, 531, 539, 540), (533, 534, 542, 541), (534, 532, 540, 542), (531, 533, 541, 539), (543, 544, 546, 545), (532, 534, 546, 544), (531, 532, 544, 543), (533, 531, 543, 545), (547, 549, 550, 548), (554, 553, 565, 566), (549, 547, 555, 557), (550, 549, 557, 558), (548, 550, 558, 556), (547, 548, 556, 555), (560, 559, 555, 556), (561, 562, 558, 557), (562, 560, 556, 558), (559, 561, 557, 555), (552, 551, 559, 560), (553, 554, 562, 561), (554, 552, 560, 562), (551, 553, 561, 559), (563, 564, 566, 565), (552, 554, 566, 564), (551, 552, 564, 563), (553, 551, 563, 565), (567, 569, 570, 568), (574, 573, 585, 586), (569, 567, 575, 577), (570, 569, 577, 578), (568, 570, 578, 576), (567, 568, 576, 575), (580, 579, 575, 576), (581, 582, 578, 577), (582, 580, 576, 578), (579, 581, 577, 575), (572, 571, 579, 580), (573, 574, 582, 581), (574, 572, 580, 582), (571, 573, 581, 579), (583, 584, 586, 585), (572, 574, 586, 584), (571, 572, 584, 583), (573, 571, 583, 585), (587, 589, 590, 588), (594, 593, 605, 606), (589, 587, 595, 597), (590, 589, 597, 598), (588, 590, 598, 596), (587, 588, 596, 595), (600, 599, 595, 596), (601, 602, 598, 597), (602, 600, 596, 598), (599, 601, 597, 595), (592, 591, 599, 600), (593, 594, 602, 601), (594, 592, 600, 602), (591, 593, 601, 599), (603, 604, 606, 605), (592, 594, 606, 604), (591, 592, 604, 603), (593, 591, 603, 605), (607, 609, 610, 608), (614, 613, 625, 626), (609, 607, 615, 617), (610, 609, 617, 618), (608, 610, 618, 616), (607, 608, 616, 615), (620, 619, 615, 616), (621, 622, 618, 617), (622, 620, 616, 618), (619, 621, 617, 615), (612, 611, 619, 620), (613, 614, 622, 621), (614, 612, 620, 622), (611, 613, 621, 619), (623, 624, 626, 625), (612, 614, 626, 624), (611, 612, 624, 623), (613, 611, 623, 625), (629, 630, 648, 647), (638, 629, 647, 643), (628, 636, 640, 632), (641, 634, 650, 646), (635, 627, 631, 639), (636, 635, 639, 640), (630, 629, 635, 636), (637, 630, 636, 628), (629, 638, 627, 635), (633, 634, 640, 639), (634, 641, 632, 640), (642, 633, 639, 631), (641, 637, 628, 632), (638, 642, 631, 627), (643, 647, 648, 644), (645, 646, 650, 649), (643, 644, 646, 645), (642, 638, 643, 645), (633, 642, 645, 649), (634, 633, 649, 650), (630, 637, 644, 648), (637, 641, 646, 644), (653, 654, 672, 671), (662, 653, 671, 667), (652, 660, 664, 656), (665, 658, 674, 670), (659, 651, 655, 663), (660, 659, 663, 664), (654, 653, 659, 660), (661, 654, 660, 652), (653, 662, 651, 659), (657, 658, 664, 663), (658, 665, 656, 664), (666, 657, 663, 655), (665, 661, 652, 656), (662, 666, 655, 651), (667, 671, 672, 668), (669, 670, 674, 673), (667, 668, 670, 669), (666, 662, 667, 669), (657, 666, 669, 673), (658, 657, 673, 674), (654, 661, 668, 672), (661, 665, 670, 668), (677, 675, 676, 678), (679, 682, 681, 680), (678, 676, 681, 682), (675, 677, 679, 680), (677, 678, 682, 679), (676, 675, 680, 681), (756, 755, 684, 686), (689, 757, 759, 760), (756, 686, 690, 758), (755, 683, 688, 757), (686, 684, 689, 690), (683, 685, 687, 688), (693, 691, 692, 694), (692, 691, 698, 697), (691, 693, 695, 698), (704, 703, 700, 699), (706, 704, 699, 702), (703, 705, 701, 700), (694, 692, 697, 696), (696, 695, 703, 704), (693, 694, 706, 705), (695, 693, 705, 703), (695, 696, 697, 698), (694, 696, 704, 706), (705, 706, 702, 701), (701, 702, 699, 700), (709, 707, 708, 710), (708, 707, 714, 713), (707, 709, 711, 714), (720, 719, 716, 715), (722, 720, 715, 718), (719, 721, 717, 716), (710, 708, 713, 712), (712, 711, 719, 720), (709, 710, 722, 721), (711, 709, 721, 719), (711, 712, 713, 714), (710, 712, 720, 722), (721, 722, 718, 717), (717, 718, 715, 716), (725, 723, 724, 726), (724, 723, 730, 729), (723, 725, 727, 730), (736, 735, 732, 731), (738, 736, 731, 734), (735, 737, 733, 732), (726, 724, 729, 728), (728, 727, 735, 736), (725, 726, 738, 737), (727, 725, 737, 735), (727, 728, 729, 730), (726, 728, 736, 738), (737, 738, 734, 733), (733, 734, 731, 732), (741, 739, 740, 742), (740, 739, 746, 745), (739, 741, 743, 746), (752, 751, 748, 747), (754, 752, 747, 750), (751, 753, 749, 748), (742, 740, 745, 744), (744, 743, 751, 752), (741, 742, 754, 753), (743, 741, 753, 751), (743, 744, 745, 746), (742, 744, 752, 754), (753, 754, 750, 749), (749, 750, 747, 748), (684, 755, 757, 689), (685, 756, 758, 687), (687, 758, 757, 688), (685, 683, 755, 756), (762, 761, 760, 759), (690, 689, 760, 761), (758, 690, 761, 762), (757, 758, 762, 759), (764, 765, 766, 763), (770, 769, 777, 778), (765, 764, 773, 774), (764, 763, 772, 773), (766, 765, 774, 771), (763, 766, 771, 772), (767, 768, 772, 771), (768, 769, 773, 772), (770, 767, 771, 774), (769, 770, 774, 773), (777, 776, 775, 778), (769, 768, 776, 777), (767, 770, 778, 775), (768, 767, 775, 776), (780, 781, 782, 779), (786, 785, 793, 794), (781, 780, 789, 790), (780, 779, 788, 789), (782, 781, 790, 787), (779, 782, 787, 788), (783, 784, 788, 787), (784, 785, 789, 788), (786, 783, 787, 790), (785, 786, 790, 789), (793, 792, 791, 794), (785, 784, 792, 793), (783, 786, 794, 791), (784, 783, 791, 792), (796, 797, 798, 795), (802, 801, 809, 810), (797, 796, 805, 806), (796, 795, 804, 805), (798, 797, 806, 803), (795, 798, 803, 804), (799, 800, 804, 803), (800, 801, 805, 804), (802, 799, 803, 806), (801, 802, 806, 805), (809, 808, 807, 810), (801, 800, 808, 809), (799, 802, 810, 807), (800, 799, 807, 808), (811, 812, 813, 814), (815, 817, 818, 816), (814, 813, 818, 817), (811, 814, 817, 815), (818, 813, 820, 822), (812, 811, 815, 816), (820, 819, 821, 822), (816, 818, 822, 821), (813, 812, 819, 820), (812, 816, 821, 819), (823, 825, 826, 824), (827, 828, 830, 829), (825, 823, 827, 829), (826, 825, 829, 830), (824, 826, 830, 828), (823, 824, 828, 827), (831, 833, 834, 832), (835, 836, 838, 837), (832, 834, 838, 836), (831, 832, 836, 835), (833, 831, 835, 837), (834, 833, 837, 838)])
_uv = me_cube.uv_layers.new(name='UVMap')
_uv.uv.foreach_set('vector', [0.08685, 0.8002, 0.08685, 0.8048, 0.08685, 0.8048, 0.08685, 0.8002, 0.4391, 0.9263, 0.4437, 0.9263, 0.4437, 0.9264, 0.4391, 0.9264, 0.4543, 0.929, 0.4441, 0.929, 0.4441, 0.9287, 0.4543, 0.9287, 0.585, 0.9415, 0.5805, 0.9415, 0.5805, 0.9369, 0.585, 0.9369, 0.5805, 0.9415, 0.5758, 0.9415, 0.5758, 0.9369, 0.5805, 0.9369, 0.5805, 0.9462, 0.5758, 0.9462, 0.5758, 0.9416, 0.5805, 0.9416, 0.4543, 0.9287, 0.4441, 0.9287, 0.4441, 0.9284, 0.4543, 0.9284, 0.4645, 0.9183, 0.4642, 0.9183, 0.4642, 0.9083, 0.4645, 0.9083, 0.5805, 0.9369, 0.5758, 0.9369, 0.5758, 0.9324, 0.5805, 0.9324, 0.5678, 0.4434, 0.5777, 0.4434, 0.5777, 0.4534, 0.5678, 0.4534, 0.5758, 0.9416, 0.5758, 0.9462, 0.5758, 0.9462, 0.5758, 0.9416, 0.4345, 0.9173, 0.4347, 0.9173, 0.4347, 0.9174, 0.4345, 0.9174, 0.4391, 0.9173, 0.4437, 0.9173, 0.4437, 0.9174, 0.4391, 0.9174, 0.4642, 0.9185, 0.4543, 0.9185, 0.4543, 0.9183, 0.4642, 0.9183, 0.5805, 0.951, 0.5758, 0.951, 0.5758, 0.9464, 0.5805, 0.9464, 0.625, 0.5064, 0.625, 0.5, 0.625, 0.5, 0.625, 0.5064, 0.4342, 0.9183, 0.4339, 0.9183, 0.4339, 0.9083, 0.4342, 0.9083, 0.4441, 0.9185, 0.4342, 0.9185, 0.4342, 0.9183, 0.4441, 0.9183, 0.4481, 0.9173, 0.4483, 0.9173, 0.4483, 0.9174, 0.4481, 0.9174, 0.625, 1.0, 0.625, 0.9928, 0.625, 0.9928, 0.625, 1.0, 0.08685, 0.8048, 0.09141, 0.8048, 0.09141, 0.8048, 0.08685, 0.8048, 0.4441, 0.9284, 0.4441, 0.9287, 0.4441, 0.9287, 0.4441, 0.9284, 0.5758, 0.9464, 0.5758, 0.951, 0.5758, 0.951, 0.5758, 0.9464, 0.4441, 0.9287, 0.4441, 0.929, 0.4441, 0.929, 0.4441, 0.9287, 0.5678, 0.4434, 0.5678, 0.4534, 0.5777, 0.4534, 0.5777, 0.4434, 0.5678, 0.4434, 0.5777, 0.4434, 0.5777, 0.4534, 0.5678, 0.4534, 0.5777, 0.4534, 0.5678, 0.4534, 0.5678, 0.4534, 0.5777, 0.4534, 0.9176, 0.9044, 0.9176, 0.9143, 0.9176, 0.9143, 0.9176, 0.9044, 0.5678, 0.4534, 0.5678, 0.4434, 0.5678, 0.4434, 0.5678, 0.4534, 0.5678, 0.4434, 0.5777, 0.4434, 0.5777, 0.4434, 0.5678, 0.4434, 0.5777, 0.4534, 0.5678, 0.4534, 0.5678, 0.4534, 0.5777, 0.4534, 0.5777, 0.4534, 0.5678, 0.4534, 0.5678, 0.4534, 0.5777, 0.4534, 0.5777, 0.4534, 0.5678, 0.4534, 0.5678, 0.4534, 0.5777, 0.4534, 0.5678, 0.4534, 0.5777, 0.4534, 0.5777, 0.4534, 0.5678, 0.4534, 0.5777, 0.4534, 0.5678, 0.4534, 0.5678, 0.4534, 0.5777, 0.4534, 0.5777, 0.4534, 0.5678, 0.4534, 0.5678, 0.4534, 0.5777, 0.4534, 0.5777, 0.4534, 0.5777, 0.4534, 0.5777, 0.4534, 0.5777, 0.4534, 0.5678, 0.4534, 0.5678, 0.4534, 0.5678, 0.4534, 0.5678, 0.4534, 0.5678, 0.4534, 0.5678, 0.4534, 0.5678, 0.4534, 0.5678, 0.4534, 0.5678, 0.4534, 0.5678, 0.4534, 0.5678, 0.4534, 0.5678, 0.4534, 0.5678, 0.4534, 0.5777, 0.4534, 0.5777, 0.4534, 0.5678, 0.4534, 0.5678, 0.4534, 0.5777, 0.4534, 0.5777, 0.4534, 0.5678, 0.4534, 0.5777, 0.4534, 0.5777, 0.4534, 0.5777, 0.4534, 0.5777, 0.4534, 0.5777, 0.4534, 0.5777, 0.4534, 0.5777, 0.4534, 0.5777, 0.4534, 0.5777, 0.4534, 0.5678, 0.4534, 0.5678, 0.4534, 0.5777, 0.4534, 0.5678, 0.4534, 0.5678, 0.4534, 0.5678, 0.4534, 0.5678, 0.4534, 0.5678, 0.4534, 0.5678, 0.4534, 0.5678, 0.4534, 0.5678, 0.4534, 0.5777, 0.4534, 0.5678, 0.4534, 0.5678, 0.4534, 0.5777, 0.4534, 0.5777, 0.4534, 0.5777, 0.4534, 0.5777, 0.4534, 0.5777, 0.4534, 0.5777, 0.4534, 0.5777, 0.4534, 0.5777, 0.4534, 0.5777, 0.4534, 0.5777, 0.4534, 0.5678, 0.4534, 0.5678, 0.4534, 0.5777, 0.4534, 0.5777, 0.4534, 0.5678, 0.4534, 0.5678, 0.4534, 0.5777, 0.4534, 0.5777, 0.4534, 0.5777, 0.4534, 0.5678, 0.4534, 0.5678, 0.4534, 0.5678, 0.4534, 0.5777, 0.4534, 0.5777, 0.4534, 0.5678, 0.4534, 0.5678, 0.4534, 0.5777, 0.4534, 0.5777, 0.4534, 0.5678, 0.4534, 0.5777, 0.4534, 0.5777, 0.4534, 0.5777, 0.4534, 0.5777, 0.4534, 0.5678, 0.4534, 0.5777, 0.4534, 0.5777, 0.4534, 0.5678, 0.4534, 0.5678, 0.4534, 0.5678, 0.4534, 0.5678, 0.4534, 0.5678, 0.4534, 0.5777, 0.4534, 0.5777, 0.4534, 0.5777, 0.4534, 0.5777, 0.4534, 0.5777, 0.4534, 0.5777, 0.4534, 0.5678, 0.4534, 0.5678, 0.4534, 0.5678, 0.4534, 0.5678, 0.4534, 0.5678, 0.4534, 0.5678, 0.4534, 0.5678, 0.4534, 0.5777, 0.4534, 0.5777, 0.4534, 0.5678, 0.4534, 0.5777, 0.4534, 0.5777, 0.4534, 0.5678, 0.4534, 0.5678, 0.4534, 0.5678, 0.4534, 0.5777, 0.4534, 0.5777, 0.4534, 0.5678, 0.4534, 0.5678, 0.4534, 0.5777, 0.4534, 0.5777, 0.4534, 0.5678, 0.4534, 0.5678, 0.4534, 0.5678, 0.4534, 0.5678, 0.4534, 0.5678, 0.4534, 0.5777, 0.4534, 0.5777, 0.4534, 0.5678, 0.4534, 0.5678, 0.4534, 0.5777, 0.4534, 0.5678, 0.4534, 0.5678, 0.4534, 0.5777, 0.4534, 0.5777, 0.4534, 0.5777, 0.4534, 0.5777, 0.4534, 0.5777, 0.4534, 0.5777, 0.4534, 0.5678, 0.4534, 0.5678, 0.4534, 0.5777, 0.4534, 0.5678, 0.4534, 0.5678, 0.4534, 0.5678, 0.4534, 0.5678, 0.4534, 0.5678, 0.4534, 0.5777, 0.4534, 0.5777, 0.4534, 0.5678, 0.4534, 0.5678, 0.4534, 0.5777, 0.4534, 0.5777, 0.4534, 0.5678, 0.4534, 0.5777, 0.4534, 0.5678, 0.4534, 0.5678, 0.4534, 0.5777, 0.4534, 0.5777, 0.4534, 0.5777, 0.4534, 0.5777, 0.4534, 0.5777, 0.4534, 0.5777, 0.4534, 0.5678, 0.4534, 0.5678, 0.4534, 0.5777, 0.4534, 0.5678, 0.4534, 0.5678, 0.4534, 0.5678, 0.4534, 0.5678, 0.4534, 0.5678, 0.4534, 0.5678, 0.4534, 0.5678, 0.4534, 0.5678, 0.4534, 0.5777, 0.4534, 0.5678, 0.4534, 0.5678, 0.4534, 0.5777, 0.4534, 0.5678, 0.4534, 0.5678, 0.4534, 0.5678, 0.4534, 0.5678, 0.4534, 0.5777, 0.4534, 0.5678, 0.4534, 0.5678, 0.4534, 0.5777, 0.4534, 0.5777, 0.4534, 0.5777, 0.4534, 0.5777, 0.4534, 0.5777, 0.4534, 0.5777, 0.4534, 0.5777, 0.4534, 0.5777, 0.4534, 0.5777, 0.4534, 0.5777, 0.4534, 0.5777, 0.4534, 0.5777, 0.4534, 0.5777, 0.4534, 0.5777, 0.4534, 0.5678, 0.4534, 0.5678, 0.4534, 0.5777, 0.4534, 0.5678, 0.4534, 0.5777, 0.4534, 0.5777, 0.4534, 0.5678, 0.4534, 0.5777, 0.4534, 0.5678, 0.4534, 0.5678, 0.4534, 0.5777, 0.4534, 0.5777, 0.4534, 0.5678, 0.4534, 0.5678, 0.4534, 0.5777, 0.4534, 0.9076, 0.9044, 0.9076, 0.9143, 0.9176, 0.9143, 0.9176, 0.9044, 0.9176, 0.9044, 0.9176, 0.9143, 0.9176, 0.9143, 0.9176, 0.9044, 0.9176, 0.9044, 0.9176, 0.9143, 0.9176, 0.9143, 0.9176, 0.9044, 0.9076, 0.9143, 0.9076, 0.9044, 0.9076, 0.9044, 0.9076, 0.9143, 0.9076, 0.9044, 0.9176, 0.9044, 0.9176, 0.9044, 0.9076, 0.9044, 0.9176, 0.9143, 0.9076, 0.9143, 0.9076, 0.9143, 0.9176, 0.9143, 0.9076, 0.9044, 0.9176, 0.9044, 0.9176, 0.9044, 0.9076, 0.9044, 0.9076, 0.9143, 0.9076, 0.9044, 0.9076, 0.9044, 0.9076, 0.9143, 0.9076, 0.9044, 0.9176, 0.9044, 0.9176, 0.9044, 0.9076, 0.9044, 0.9176, 0.9143, 0.9076, 0.9143, 0.9076, 0.9143, 0.9176, 0.9143, 0.9176, 0.9143, 0.9076, 0.9143, 0.9076, 0.9143, 0.9176, 0.9143, 0.9176, 0.9143, 0.9076, 0.9143, 0.9076, 0.9143, 0.9176, 0.9143, 0.9176, 0.9044, 0.9176, 0.9143, 0.9176, 0.9143, 0.9176, 0.9044, 0.9076, 0.9143, 0.9076, 0.9044, 0.9076, 0.9044, 0.9076, 0.9143, 0.9176, 0.9044, 0.9176, 0.9143, 0.9176, 0.9143, 0.9176, 0.9044, 0.9176, 0.9044, 0.9176, 0.9143, 0.9176, 0.9143, 0.9176, 0.9044, 0.9076, 0.9143, 0.9076, 0.9044, 0.9076, 0.9044, 0.9076, 0.9143, 0.9076, 0.9044, 0.9176, 0.9044, 0.9176, 0.9044, 0.9076, 0.9044, 0.9155, 0.9239, 0.9254, 0.9239, 0.9254, 0.9338, 0.9155, 0.9338, 0.9076, 0.9139, 0.9076, 0.9139, 0.9076, 0.9139, 0.9076, 0.9139, 0.9076, 0.9044, 0.9176, 0.9044, 0.9176, 0.9044, 0.9076, 0.9044, 0.9176, 0.9143, 0.9076, 0.9143, 0.9076, 0.9143, 0.9176, 0.9143, 0.9076, 0.9047, 0.9076, 0.9139, 0.9076, 0.9143, 0.9076, 0.9044, 0.9076, 0.9139, 0.9076, 0.9047, 0.9076, 0.9044, 0.9076, 0.9143, 0.9076, 0.9047, 0.9076, 0.9047, 0.9076, 0.9044, 0.9076, 0.9044, 0.9076, 0.9139, 0.9076, 0.9139, 0.9076, 0.9143, 0.9076, 0.9143, 0.4701, 0.8397, 0.4701, 0.8305, 0.4701, 0.8305, 0.4701, 0.8397, 0.9076, 0.9047, 0.9076, 0.9139, 0.9076, 0.9139, 0.9076, 0.9047, 0.9076, 0.9047, 0.9076, 0.9047, 0.9076, 0.9047, 0.9076, 0.9047, 0.9076, 0.9139, 0.9076, 0.9047, 0.9076, 0.9047, 0.9076, 0.9139, 0.5678, 0.4434, 0.5678, 0.4534, 0.5777, 0.4534, 0.5777, 0.4434, 0.9194, 0.9239, 0.9293, 0.9239, 0.9293, 0.9338, 0.9194, 0.9338, 0.9194, 0.9338, 0.9194, 0.9239, 0.9194, 0.9239, 0.9194, 0.9338, 0.5678, 0.4434, 0.5777, 0.4434, 0.5777, 0.4434, 0.5678, 0.4434, 0.9293, 0.9338, 0.9194, 0.9338, 0.9194, 0.9338, 0.9293, 0.9338, 0.9293, 0.9239, 0.9293, 0.9338, 0.9293, 0.9338, 0.9293, 0.9239, 0.9428, 0.9161, 0.9428, 0.926, 0.9527, 0.926, 0.9527, 0.9161, 0.9428, 0.9161, 0.9527, 0.9161, 0.9527, 0.926, 0.9428, 0.926, 0.9527, 0.9161, 0.9527, 0.926, 0.9527, 0.926, 0.9527, 0.9161, 0.9428, 0.926, 0.9428, 0.9161, 0.9428, 0.9161, 0.9428, 0.926, 0.9428, 0.9161, 0.9527, 0.9161, 0.9527, 0.9161, 0.9428, 0.9161, 0.9527, 0.926, 0.9428, 0.926, 0.9428, 0.926, 0.9527, 0.926, 0.9428, 0.9122, 0.9428, 0.9221, 0.9527, 0.9221, 0.9527, 0.9122, 0.9428, 0.9122, 0.9527, 0.9122, 0.9527, 0.9221, 0.9428, 0.9221, 0.9527, 0.9122, 0.9527, 0.9221, 0.9527, 0.9221, 0.9527, 0.9122, 0.9428, 0.9221, 0.9428, 0.9122, 0.9428, 0.9122, 0.9428, 0.9221, 0.9428, 0.9122, 0.9527, 0.9122, 0.9527, 0.9122, 0.9428, 0.9122, 0.9527, 0.9221, 0.9428, 0.9221, 0.9428, 0.9221, 0.9527, 0.9221, 0.0, 0.0, 0.0, 0.0, 0.0, 0.0, 0.0, 0.0, 0.9584, 0.9367, 0.9584, 0.9367, 0.9584, 0.9367, 0.9584, 0.9367, 0.0, 0.0, 0.0, 0.0, 0.0, 0.0, 0.0, 0.0, 0.0, 0.0, 0.0, 0.0, 0.0, 0.0, 0.0, 0.0, 0.9428, 0.9122, 0.9428, 0.9221, 0.9527, 0.9221, 0.9527, 0.9122, 0.9428, 0.9122, 0.9527, 0.9122, 0.9527, 0.9221, 0.9428, 0.9221, 0.9527, 0.9122, 0.9527, 0.9221, 0.9527, 0.9221, 0.9527, 0.9122, 0.9428, 0.9221, 0.9428, 0.9122, 0.9428, 0.9122, 0.9428, 0.9221, 0.9428, 0.9122, 0.9527, 0.9122, 0.9527, 0.9122, 0.9428, 0.9122, 0.9527, 0.9221, 0.9428, 0.9221, 0.9428, 0.9221, 0.9527, 0.9221, 0.7123, 0.6984, 0.7123, 0.6984, 0.7123, 0.6934, 0.7123, 0.6934, 0.6928, 0.7073, 0.6928, 0.7073, 0.6928, 0.7023, 0.6928, 0.7023, 0.6928, 0.7073, 0.6928, 0.7073, 0.6928, 0.7023, 0.6928, 0.7023, 0.7123, 0.6984, 0.7123, 0.6984, 0.7123, 0.6934, 0.7123, 0.6934, 0.7123, 0.6984, 0.7123, 0.6934, 0.7123, 0.6934, 0.7123, 0.6984, 0.6928, 0.7073, 0.6928, 0.7023, 0.6928, 0.7023, 0.6928, 0.7073, 0.6928, 0.7073, 0.6928, 0.7023, 0.6928, 0.7023, 0.6928, 0.7073, 0.7123, 0.6984, 0.7123, 0.6934, 0.7123, 0.6934, 0.7123, 0.6984, 0.3373, 0.9523, 0.3373, 0.9573, 0.3373, 0.9573, 0.3373, 0.9523, 0.3295, 0.9406, 0.3295, 0.9356, 0.3295, 0.9356, 0.3295, 0.9406, 0.3373, 0.9573, 0.3373, 0.9573, 0.3373, 0.9573, 0.3373, 0.9573, 0.3373, 0.9573, 0.3373, 0.9523, 0.3373, 0.9523, 0.3373, 0.9573, 0.3373, 0.9573, 0.3373, 0.9573, 0.3373, 0.9573, 0.3373, 0.9573, 0.3295, 0.9356, 0.3295, 0.9356, 0.3295, 0.9356, 0.3295, 0.9356, 0.3295, 0.9356, 0.3295, 0.9406, 0.3295, 0.9406, 0.3295, 0.9356, 0.3295, 0.9356, 0.3295, 0.9356, 0.3295, 0.9356, 0.3295, 0.9356, 0.9584, 0.9367, 0.9584, 0.9367, 0.9584, 0.9367, 0.9584, 0.9367, 0.9584, 0.9367, 0.9584, 0.9367, 0.9584, 0.9367, 0.9584, 0.9367, 0.0, 0.0, 0.0, 0.0, 0.0, 0.0, 0.0, 0.0, 0.0, 0.0, 0.0, 0.0, 0.0, 0.0, 0.0, 0.0, 0.0, 0.0, 0.0, 0.0, 0.0, 0.0, 0.0, 0.0, 0.9584, 0.9367, 0.9584, 0.9367, 0.9584, 0.9367, 0.9584, 0.9367, 0.7162, 0.6828, 0.7162, 0.6778, 0.7162, 0.6778, 0.7162, 0.6828, 0.7162, 0.6828, 0.7162, 0.6778, 0.7162, 0.6778, 0.7162, 0.6828, 0.6772, 0.6877, 0.6772, 0.6828, 0.6772, 0.6828, 0.6772, 0.6877, 0.6772, 0.6877, 0.6772, 0.6828, 0.6772, 0.6828, 0.6772, 0.6877, 0.0, 0.0, 0.0, 0.0, 0.0, 0.0, 0.0, 0.0, 0.9584, 0.9367, 0.9584, 0.9367, 0.9584, 0.9367, 0.9584, 0.9367, 0.0, 0.0, 0.0, 0.0, 0.0, 0.0, 0.0, 0.0, 0.0, 0.0, 0.0, 0.0, 0.0, 0.0, 0.0, 0.0, 0.0, 0.0, 0.0, 0.0, 0.0, 0.0, 0.0, 0.0, 0.9584, 0.9367, 0.9584, 0.9367, 0.9584, 0.9367, 0.9584, 0.9367, 0.0, 0.0, 0.0, 0.0, 0.0, 0.0, 0.0, 0.0, 0.0, 0.0, 0.0, 0.0, 0.0, 0.0, 0.0, 0.0, 0.892, 0.9083, 0.892, 0.9182, 0.892, 0.9182, 0.892, 0.9083, 0.892, 0.9083, 0.902, 0.9083, 0.902, 0.9182, 0.892, 0.9182, 0.892, 0.9083, 0.892, 0.9083, 0.892, 0.9083, 0.892, 0.9083, 0.892, 0.9083, 0.902, 0.9083, 0.902, 0.9083, 0.892, 0.9083, 0.902, 0.9182, 0.892, 0.9182, 0.892, 0.9182, 0.902, 0.9182, 0.902, 0.9083, 0.902, 0.9182, 0.902, 0.9182, 0.902, 0.9083, 0.5543, 0.9317, 0.5543, 0.9317, 0.5543, 0.9317, 0.5543, 0.9317, 0.902, 0.9083, 0.892, 0.9083, 0.892, 0.9083, 0.902, 0.9083, 0.892, 0.9182, 0.902, 0.9182, 0.902, 0.9182, 0.892, 0.9182, 0.902, 0.9182, 0.902, 0.9083, 0.902, 0.9083, 0.902, 0.9182, 0.5543, 0.9317, 0.5543, 0.9417, 0.5543, 0.9417, 0.5543, 0.9317, 0.5543, 0.9417, 0.5543, 0.9417, 0.5444, 0.9417, 0.5444, 0.9417, 0.5543, 0.9417, 0.5543, 0.9317, 0.5543, 0.9317, 0.5543, 0.9417, 0.5444, 0.9417, 0.5543, 0.9417, 0.5543, 0.9417, 0.5444, 0.9417, 0.5444, 0.9417, 0.5444, 0.9417, 0.5543, 0.9417, 0.5543, 0.9417, 0.5543, 0.9317, 0.5543, 0.9317, 0.5543, 0.9417, 0.5543, 0.9417, 0.5543, 0.9417, 0.5543, 0.9417, 0.5543, 0.9417, 0.5543, 0.9417, 0.5543, 0.9317, 0.5543, 0.9317, 0.5543, 0.9317, 0.5543, 0.9317, 0.5444, 0.9317, 0.5444, 0.9417, 0.5444, 0.9417, 0.5444, 0.9317, 0.5444, 0.9317, 0.5543, 0.9317, 0.5543, 0.9317, 0.5444, 0.9317, 0.5543, 0.9317, 0.5543, 0.9317, 0.5543, 0.9317, 0.5543, 0.9317, 0.5543, 0.9417, 0.5543, 0.9417, 0.5543, 0.9317, 0.5543, 0.9317, 0.5444, 0.9417, 0.5444, 0.9417, 0.5444, 0.9417, 0.5444, 0.9417, 0.5444, 0.9317, 0.5444, 0.9317, 0.5444, 0.9317, 0.5444, 0.9317, 0.5444, 0.9317, 0.5444, 0.9317, 0.5444, 0.9317, 0.5444, 0.9317, 0.5444, 0.9317, 0.5444, 0.9317, 0.5543, 0.9317, 0.5543, 0.9317, 0.5444, 0.9417, 0.5444, 0.9417, 0.5444, 0.9317, 0.5444, 0.9317, 0.5543, 0.9317, 0.5444, 0.9317, 0.5444, 0.9317, 0.5543, 0.9317, 0.5543, 0.9417, 0.5543, 0.9417, 0.5543, 0.9417, 0.5543, 0.9417, 0.5543, 0.9317, 0.5543, 0.9317, 0.5444, 0.9317, 0.5444, 0.9317, 0.5444, 0.9317, 0.5444, 0.9417, 0.5444, 0.9417, 0.5444, 0.9317, 0.5444, 0.9417, 0.5543, 0.9417, 0.5543, 0.9417, 0.5444, 0.9417, 0.5543, 0.9317, 0.5444, 0.9317, 0.5444, 0.9317, 0.5543, 0.9317, 0.5543, 0.9417, 0.5444, 0.9417, 0.5444, 0.9417, 0.5543, 0.9417, 0.5444, 0.9317, 0.5444, 0.9417, 0.5543, 0.9417, 0.5543, 0.9317, 0.5444, 0.9417, 0.5444, 0.9417, 0.5444, 0.9417, 0.5444, 0.9417, 0.5444, 0.9317, 0.5444, 0.9317, 0.5444, 0.9417, 0.5444, 0.9417, 0.5444, 0.9317, 0.5444, 0.9317, 0.5444, 0.9317, 0.5444, 0.9317, 0.5543, 0.9417, 0.5444, 0.9417, 0.5444, 0.9417, 0.5543, 0.9417, 0.5543, 0.9417, 0.5543, 0.9417, 0.5543, 0.9417, 0.5543, 0.9417, 0.5444, 0.9417, 0.5444, 0.9417, 0.5444, 0.9417, 0.5444, 0.9417, 0.5444, 0.9317, 0.5543, 0.9317, 0.5543, 0.9317, 0.5444, 0.9317, 0.5543, 0.9417, 0.5543, 0.9417, 0.5543, 0.9417, 0.5543, 0.9417, 0.5444, 0.9317, 0.5444, 0.9317, 0.5444, 0.9317, 0.5444, 0.9317, 0.5444, 0.9417, 0.5444, 0.9317, 0.5444, 0.9317, 0.5444, 0.9417, 0.5543, 0.9417, 0.5543, 0.9317, 0.5543, 0.9317, 0.5543, 0.9417, 0.5543, 0.9317, 0.5543, 0.9317, 0.5543, 0.9317, 0.5543, 0.9317, 0.5444, 0.9317, 0.5444, 0.9317, 0.5444, 0.9317, 0.5444, 0.9317, 0.5444, 0.9417, 0.5444, 0.9417, 0.5444, 0.9417, 0.5444, 0.9417, 0.5543, 0.9317, 0.5543, 0.9417, 0.5543, 0.9417, 0.5543, 0.9317, 0.5543, 0.9317, 0.5444, 0.9317, 0.5444, 0.9317, 0.5543, 0.9317, 0.5444, 0.9317, 0.5444, 0.9417, 0.5444, 0.9417, 0.5444, 0.9317, 0.5444, 0.9417, 0.5543, 0.9417, 0.5543, 0.9417, 0.5444, 0.9417, 0.5543, 0.9417, 0.5543, 0.9317, 0.5543, 0.9317, 0.5543, 0.9417, 0.5543, 0.9317, 0.5543, 0.9317, 0.5543, 0.9317, 0.5543, 0.9317, 0.5543, 0.9317, 0.5543, 0.9317, 0.5543, 0.9317, 0.5543, 0.9317, 0.5444, 0.9317, 0.5444, 0.9417, 0.5444, 0.9417, 0.5444, 0.9317, 0.5543, 0.9417, 0.5543, 0.9417, 0.5543, 0.9417, 0.5543, 0.9417, 0.5444, 0.9417, 0.5543, 0.9417, 0.5543, 0.9417, 0.5444, 0.9417, 0.5543, 0.9317, 0.5444, 0.9317, 0.5444, 0.9317, 0.5543, 0.9317, 0.5444, 0.9417, 0.5444, 0.9417, 0.5444, 0.9417, 0.5444, 0.9417, 0.5444, 0.9317, 0.5444, 0.9317, 0.5444, 0.9317, 0.5444, 0.9317, 0.5444, 0.9417, 0.5444, 0.9317, 0.5444, 0.9317, 0.5444, 0.9417, 0.5543, 0.9417, 0.5543, 0.9417, 0.5543, 0.9417, 0.5543, 0.9417, 0.5543, 0.9417, 0.5543, 0.9317, 0.5543, 0.9317, 0.5543, 0.9417, 0.5444, 0.9417, 0.5444, 0.9417, 0.5444, 0.9417, 0.5444, 0.9417, 0.892, 0.9182, 0.892, 0.9083, 0.892, 0.9083, 0.892, 0.9182, 0.892, 0.9182, 0.892, 0.9083, 0.892, 0.9083, 0.892, 0.9182, 0.892, 0.9182, 0.892, 0.9083, 0.892, 0.9083, 0.892, 0.9182, 0.892, 0.9182, 0.892, 0.9182, 0.892, 0.9182, 0.892, 0.9182, 0.892, 0.9083, 0.892, 0.9083, 0.892, 0.9083, 0.892, 0.9083, 0.892, 0.9182, 0.892, 0.9182, 0.892, 0.9182, 0.892, 0.9182, 0.892, 0.9083, 0.892, 0.9182, 0.892, 0.9182, 0.892, 0.9083, 0.892, 0.9083, 0.892, 0.9083, 0.892, 0.9083, 0.892, 0.9083, 0.892, 0.9083, 0.892, 0.9182, 0.892, 0.9182, 0.892, 0.9083, 0.892, 0.9083, 0.892, 0.9182, 0.892, 0.9182, 0.892, 0.9083, 0.892, 0.9182, 0.892, 0.9182, 0.892, 0.9182, 0.892, 0.9182, 0.892, 0.9182, 0.892, 0.9083, 0.892, 0.9083, 0.892, 0.9182, 0.5854, 0.9299, 0.5836, 0.9299, 0.5836, 0.9299, 0.5854, 0.9299, 0.5678, 0.4434, 0.5777, 0.4434, 0.5777, 0.4434, 0.5678, 0.4434, 0.5795, 0.9338, 0.5795, 0.9239, 0.5795, 0.9239, 0.5795, 0.9338, 0.5777, 0.4534, 0.5678, 0.4534, 0.5678, 0.4534, 0.5777, 0.4534, 0.5795, 0.9239, 0.5795, 0.9338, 0.5895, 0.9338, 0.5895, 0.9239, 0.5895, 0.9239, 0.5895, 0.9338, 0.5895, 0.9338, 0.5895, 0.9239, 0.5854, 0.9278, 0.5836, 0.9278, 0.5795, 0.9239, 0.5895, 0.9239, 0.5854, 0.9299, 0.5854, 0.9278, 0.5895, 0.9239, 0.5895, 0.9338, 0.5836, 0.9299, 0.5854, 0.9299, 0.5895, 0.9338, 0.5795, 0.9338, 0.5836, 0.9278, 0.5836, 0.9299, 0.5795, 0.9338, 0.5795, 0.9239, 0.5836, 0.9299, 0.5836, 0.9278, 0.5836, 0.9278, 0.5836, 0.9299, 0.5836, 0.9278, 0.5854, 0.9278, 0.5854, 0.9278, 0.5836, 0.9278, 0.5836, 0.9299, 0.5836, 0.9278, 0.5836, 0.9278, 0.5836, 0.9299, 0.5854, 0.9278, 0.5854, 0.9299, 0.5854, 0.9299, 0.5854, 0.9278, 0.2143, 0.1878, 0.2125, 0.1878, 0.2125, 0.1878, 0.2143, 0.1878, 0.5854, 0.9278, 0.5854, 0.9299, 0.5854, 0.9299, 0.5854, 0.9278, 0.5854, 0.9299, 0.5836, 0.9299, 0.5836, 0.9299, 0.5854, 0.9299, 0.5836, 0.9278, 0.5854, 0.9278, 0.5854, 0.9278, 0.5836, 0.9278, 0.2125, 0.1856, 0.2143, 0.1856, 0.2143, 0.1856, 0.2125, 0.1856, 0.2125, 0.1856, 0.2143, 0.1856, 0.2143, 0.1856, 0.2125, 0.1856, 0.2125, 0.1878, 0.2125, 0.1856, 0.2125, 0.1856, 0.2125, 0.1878, 0.2143, 0.1856, 0.2143, 0.1878, 0.2143, 0.1878, 0.2143, 0.1856, 0.2125, 0.1856, 0.2143, 0.1856, 0.2143, 0.1878, 0.2125, 0.1878, 0.2125, 0.1878, 0.2125, 0.1856, 0.2125, 0.1856, 0.2125, 0.1878, 0.2143, 0.1856, 0.2143, 0.1878, 0.2143, 0.1878, 0.2143, 0.1856, 0.2143, 0.1878, 0.2125, 0.1878, 0.2125, 0.1878, 0.2143, 0.1878, 0.4384, 0.9174, 0.4384, 0.9174, 0.4384, 0.922, 0.4384, 0.922, 0.4384, 0.9177, 0.4384, 0.9177, 0.4384, 0.9177, 0.4384, 0.9177, 0.4384, 0.922, 0.4384, 0.922, 0.4384, 0.922, 0.4384, 0.922, 0.08685, 0.8002, 0.08685, 0.8048, 0.08685, 0.8048, 0.08685, 0.8002, 0.4384, 0.9174, 0.4384, 0.9174, 0.4384, 0.9174, 0.4384, 0.9174, 0.4384, 0.922, 0.4384, 0.9174, 0.4384, 0.9174, 0.4384, 0.922, 0.4384, 0.9217, 0.4384, 0.9177, 0.4384, 0.9174, 0.4384, 0.922, 0.4384, 0.9177, 0.4384, 0.9217, 0.4384, 0.922, 0.4384, 0.9174, 0.4384, 0.9217, 0.4384, 0.9217, 0.4384, 0.922, 0.4384, 0.922, 0.4384, 0.9177, 0.4384, 0.9177, 0.4384, 0.9174, 0.4384, 0.9174, 0.9619, 0.9255, 0.9619, 0.9295, 0.9619, 0.9295, 0.9619, 0.9255, 0.08685, 0.8045, 0.08685, 0.8005, 0.08685, 0.8005, 0.08685, 0.8045, 0.4384, 0.9217, 0.4384, 0.9217, 0.4384, 0.9217, 0.4384, 0.9217, 0.4384, 0.9177, 0.4384, 0.9217, 0.4384, 0.9217, 0.4384, 0.9177, 0.4384, 0.922, 0.4384, 0.922, 0.4384, 0.9174, 0.4384, 0.9174, 0.4384, 0.922, 0.4384, 0.9174, 0.4384, 0.9174, 0.4384, 0.922, 0.4384, 0.922, 0.4384, 0.922, 0.4384, 0.922, 0.4384, 0.922, 0.4384, 0.922, 0.4384, 0.9174, 0.4384, 0.9174, 0.4384, 0.922, 0.4384, 0.9174, 0.4384, 0.9174, 0.4384, 0.9174, 0.4384, 0.9174, 0.4384, 0.9174, 0.4384, 0.922, 0.4384, 0.922, 0.4384, 0.9174, 0.9072, 0.3198, 0.9072, 0.3198, 0.9072, 0.3243, 0.9072, 0.3243, 0.9072, 0.3198, 0.9072, 0.3243, 0.9072, 0.3243, 0.9072, 0.3198, 0.9072, 0.3198, 0.9072, 0.3198, 0.9072, 0.3198, 0.9072, 0.3198, 0.9072, 0.3243, 0.9072, 0.3198, 0.9072, 0.3198, 0.9072, 0.3243, 0.9072, 0.3243, 0.9072, 0.3243, 0.9072, 0.3243, 0.9072, 0.3243, 0.9072, 0.3198, 0.9072, 0.3198, 0.9072, 0.3198, 0.9072, 0.3198, 0.9072, 0.3198, 0.9072, 0.3243, 0.9072, 0.3243, 0.9072, 0.3198, 0.9072, 0.3243, 0.9072, 0.3198, 0.9072, 0.3198, 0.9072, 0.3243, 0.9072, 0.3198, 0.9072, 0.3243, 0.9072, 0.3243, 0.9072, 0.3198, 0.9072, 0.3243, 0.9072, 0.3243, 0.9072, 0.3243, 0.9072, 0.3243, 0.9072, 0.3198, 0.9072, 0.3198, 0.9072, 0.3243, 0.9072, 0.3243, 0.9072, 0.3198, 0.9072, 0.3243, 0.9072, 0.3243, 0.9072, 0.3198, 0.9072, 0.3198, 0.9072, 0.3198, 0.9072, 0.3198, 0.9072, 0.3198, 0.9072, 0.3243, 0.9072, 0.3198, 0.9072, 0.3198, 0.9072, 0.3243, 0.9072, 0.3243, 0.9072, 0.3243, 0.9072, 0.3243, 0.9072, 0.3243, 0.9072, 0.3198, 0.9072, 0.3198, 0.9072, 0.3198, 0.9072, 0.3198, 0.9072, 0.3198, 0.9072, 0.3243, 0.9072, 0.3243, 0.9072, 0.3198, 0.9072, 0.3243, 0.9072, 0.3198, 0.9072, 0.3198, 0.9072, 0.3243, 0.9072, 0.3198, 0.9072, 0.3243, 0.9072, 0.3243, 0.9072, 0.3198, 0.9072, 0.3243, 0.9072, 0.3243, 0.9072, 0.3243, 0.9072, 0.3243, 0.579, 0.4213, 0.579, 0.4213, 0.579, 0.4259, 0.579, 0.4259, 0.579, 0.4258, 0.579, 0.4258, 0.579, 0.4258, 0.579, 0.4258, 0.5322, 0.4487, 0.5322, 0.4487, 0.5322, 0.4487, 0.5322, 0.4487, 0.579, 0.4259, 0.579, 0.4213, 0.579, 0.4213, 0.579, 0.4259, 0.579, 0.4259, 0.579, 0.4259, 0.579, 0.4259, 0.579, 0.4259, 0.08685, 0.8003, 0.08685, 0.8003, 0.08685, 0.8003, 0.08685, 0.8003, 0.5322, 0.4532, 0.5322, 0.4532, 0.5322, 0.4532, 0.5322, 0.4532, 0.579, 0.4213, 0.579, 0.4213, 0.579, 0.4213, 0.579, 0.4213, 0.5322, 0.4531, 0.5322, 0.4532, 0.5322, 0.4532, 0.5322, 0.4531, 0.5322, 0.4487, 0.5322, 0.4487, 0.5322, 0.4532, 0.5322, 0.4532, 0.08685, 0.8047, 0.08685, 0.8003, 0.08685, 0.8002, 0.08685, 0.8048, 0.579, 0.4214, 0.579, 0.4258, 0.579, 0.4259, 0.579, 0.4213, 0.579, 0.4258, 0.579, 0.4258, 0.579, 0.4259, 0.579, 0.4259, 0.5322, 0.4488, 0.5322, 0.4487, 0.5322, 0.4487, 0.5322, 0.4487, 0.08685, 0.8003, 0.08685, 0.8003, 0.08685, 0.8002, 0.08685, 0.8002, 0.08685, 0.8047, 0.08685, 0.8047, 0.08685, 0.8048, 0.08685, 0.8048, 0.5322, 0.4532, 0.5322, 0.4531, 0.5322, 0.4532, 0.5322, 0.4532, 0.579, 0.4214, 0.579, 0.4214, 0.579, 0.4213, 0.579, 0.4213, 0.579, 0.4258, 0.579, 0.4258, 0.579, 0.4258, 0.579, 0.4258, 0.08685, 0.8003, 0.08685, 0.8003, 0.08685, 0.8003, 0.08685, 0.8003, 0.5322, 0.4531, 0.5322, 0.4532, 0.5322, 0.4532, 0.5322, 0.4531, 0.08685, 0.8003, 0.08685, 0.8047, 0.08685, 0.8047, 0.08685, 0.8003, 0.579, 0.4214, 0.579, 0.4214, 0.579, 0.4214, 0.579, 0.4214, 0.08685, 0.8047, 0.08685, 0.8047, 0.08685, 0.8047, 0.08685, 0.8047, 0.5322, 0.4487, 0.5322, 0.4488, 0.5322, 0.4488, 0.5322, 0.4487, 0.08685, 0.8047, 0.08685, 0.8003, 0.08685, 0.8003, 0.08685, 0.8047, 0.579, 0.4258, 0.579, 0.4214, 0.579, 0.4214, 0.579, 0.4258, 0.08685, 0.8003, 0.08685, 0.8047, 0.08685, 0.8047, 0.08685, 0.8003, 0.5322, 0.4487, 0.5322, 0.4488, 0.5322, 0.4488, 0.5322, 0.4487, 0.08685, 0.8003, 0.08685, 0.8047, 0.08685, 0.8047, 0.08685, 0.8003, 0.579, 0.4214, 0.579, 0.4214, 0.579, 0.4214, 0.579, 0.4214, 0.08685, 0.8047, 0.08685, 0.8047, 0.08685, 0.8047, 0.08685, 0.8047, 0.5322, 0.4487, 0.5322, 0.4488, 0.5322, 0.4488, 0.5322, 0.4487, 0.08685, 0.8047, 0.08685, 0.8003, 0.08685, 0.8003, 0.08685, 0.8047, 0.579, 0.4214, 0.579, 0.4258, 0.579, 0.4258, 0.579, 0.4214, 0.5322, 0.4488, 0.5322, 0.4531, 0.5322, 0.4532, 0.5322, 0.4487, 0.5322, 0.4531, 0.5322, 0.4532, 0.5322, 0.4532, 0.5322, 0.4531, 0.579, 0.4258, 0.579, 0.4258, 0.579, 0.4258, 0.579, 0.4258, 0.5595, 0.4449, 0.5595, 0.4492, 0.5595, 0.4492, 0.5595, 0.4449, 0.579, 0.4214, 0.579, 0.4214, 0.579, 0.4214, 0.579, 0.4214, 0.5322, 0.4488, 0.5322, 0.4531, 0.5322, 0.4531, 0.5322, 0.4488, 0.5322, 0.4531, 0.5322, 0.4488, 0.5322, 0.4488, 0.5322, 0.4531, 0.5322, 0.4531, 0.5322, 0.4531, 0.5322, 0.4531, 0.5322, 0.4531, 0.5322, 0.4488, 0.5322, 0.4488, 0.5322, 0.4488, 0.5322, 0.4488, 0.579, 0.4259, 0.579, 0.4259, 0.579, 0.4213, 0.579, 0.4213, 0.579, 0.4259, 0.579, 0.4213, 0.579, 0.4213, 0.579, 0.4259, 0.579, 0.4259, 0.579, 0.4259, 0.579, 0.4259, 0.579, 0.4259, 0.579, 0.4213, 0.579, 0.4259, 0.579, 0.4259, 0.579, 0.4213, 0.579, 0.4213, 0.579, 0.4213, 0.579, 0.4213, 0.579, 0.4213, 0.579, 0.4259, 0.579, 0.4213, 0.579, 0.4213, 0.579, 0.4259, 0.579, 0.4259, 0.579, 0.4259, 0.579, 0.4213, 0.579, 0.4213, 0.579, 0.4259, 0.579, 0.4213, 0.579, 0.4213, 0.579, 0.4259, 0.579, 0.4259, 0.579, 0.4259, 0.579, 0.4259, 0.579, 0.4259, 0.579, 0.4213, 0.579, 0.4259, 0.579, 0.4259, 0.579, 0.4213, 0.579, 0.4213, 0.579, 0.4213, 0.579, 0.4213, 0.579, 0.4213, 0.579, 0.4259, 0.579, 0.4213, 0.579, 0.4213, 0.579, 0.4259, 0.579, 0.4259, 0.579, 0.4259, 0.579, 0.4213, 0.579, 0.4213, 0.579, 0.4259, 0.579, 0.4213, 0.579, 0.4213, 0.579, 0.4259, 0.579, 0.4259, 0.579, 0.4259, 0.579, 0.4259, 0.579, 0.4259, 0.579, 0.4213, 0.579, 0.4259, 0.579, 0.4259, 0.579, 0.4213, 0.579, 0.4213, 0.579, 0.4213, 0.579, 0.4213, 0.579, 0.4213, 0.579, 0.4259, 0.579, 0.4213, 0.579, 0.4213, 0.579, 0.4259, 0.579, 0.4259, 0.579, 0.4259, 0.579, 0.4213, 0.579, 0.4213, 0.579, 0.4259, 0.579, 0.4213, 0.579, 0.4213, 0.579, 0.4259, 0.579, 0.4259, 0.579, 0.4259, 0.579, 0.4259, 0.579, 0.4259, 0.579, 0.4213, 0.579, 0.4259, 0.579, 0.4259, 0.579, 0.4213, 0.579, 0.4213, 0.579, 0.4213, 0.579, 0.4213, 0.579, 0.4213, 0.579, 0.4259, 0.579, 0.4213, 0.579, 0.4213, 0.579, 0.4259, 0.579, 0.4259, 0.579, 0.4259, 0.579, 0.4213, 0.579, 0.4213, 0.579, 0.4259, 0.579, 0.4213, 0.579, 0.4213, 0.579, 0.4259, 0.579, 0.4259, 0.579, 0.4259, 0.579, 0.4259, 0.579, 0.4259, 0.579, 0.4213, 0.579, 0.4259, 0.579, 0.4259, 0.579, 0.4213, 0.579, 0.4213, 0.579, 0.4213, 0.579, 0.4213, 0.579, 0.4213, 0.579, 0.4259, 0.579, 0.4213, 0.579, 0.4213, 0.579, 0.4259, 0.579, 0.4259, 0.579, 0.4259, 0.579, 0.4213, 0.579, 0.4213, 0.579, 0.4259, 0.579, 0.4213, 0.579, 0.4213, 0.579, 0.4259, 0.579, 0.4259, 0.579, 0.4259, 0.579, 0.4259, 0.579, 0.4259, 0.579, 0.4213, 0.579, 0.4259, 0.579, 0.4259, 0.579, 0.4213, 0.579, 0.4213, 0.579, 0.4213, 0.579, 0.4213, 0.579, 0.4213, 0.579, 0.4259, 0.579, 0.4213, 0.579, 0.4213, 0.579, 0.4259, 0.415, 0.8048, 0.415, 0.8048, 0.415, 0.8002, 0.415, 0.8002, 0.415, 0.8012, 0.415, 0.8038, 0.415, 0.8038, 0.415, 0.8012, 0.415, 0.8048, 0.415, 0.8048, 0.415, 0.8048, 0.415, 0.8048, 0.415, 0.8002, 0.415, 0.8048, 0.415, 0.8048, 0.415, 0.8002, 0.415, 0.8002, 0.415, 0.8002, 0.415, 0.8002, 0.415, 0.8002, 0.415, 0.8048, 0.415, 0.8002, 0.415, 0.8002, 0.415, 0.8048, 0.415, 0.8002, 0.415, 0.8048, 0.415, 0.8048, 0.415, 0.8002, 0.415, 0.8048, 0.415, 0.8002, 0.415, 0.8002, 0.415, 0.8048, 0.415, 0.8002, 0.415, 0.8002, 0.415, 0.8002, 0.415, 0.8002, 0.415, 0.8048, 0.415, 0.8048, 0.415, 0.8048, 0.415, 0.8048, 0.415, 0.8012, 0.415, 0.8038, 0.415, 0.8048, 0.415, 0.8002, 0.415, 0.8038, 0.415, 0.8012, 0.415, 0.8002, 0.415, 0.8048, 0.415, 0.8012, 0.415, 0.8012, 0.415, 0.8002, 0.415, 0.8002, 0.415, 0.8038, 0.415, 0.8038, 0.415, 0.8048, 0.415, 0.8048, 0.09467, 0.9093, 0.09467, 0.9067, 0.09467, 0.9067, 0.09467, 0.9093, 0.415, 0.8012, 0.415, 0.8012, 0.415, 0.8012, 0.415, 0.8012, 0.415, 0.8038, 0.415, 0.8012, 0.415, 0.8012, 0.415, 0.8038, 0.415, 0.8038, 0.415, 0.8038, 0.415, 0.8038, 0.415, 0.8038, 0.4111, 0.6642, 0.4111, 0.6642, 0.4111, 0.6596, 0.4111, 0.6596, 0.4111, 0.6606, 0.4111, 0.6632, 0.4111, 0.6632, 0.4111, 0.6606, 0.4111, 0.6642, 0.4111, 0.6642, 0.4111, 0.6642, 0.4111, 0.6642, 0.4111, 0.6596, 0.4111, 0.6642, 0.4111, 0.6642, 0.4111, 0.6596, 0.4111, 0.6596, 0.4111, 0.6596, 0.4111, 0.6596, 0.4111, 0.6596, 0.4111, 0.6642, 0.4111, 0.6596, 0.4111, 0.6596, 0.4111, 0.6642, 0.4111, 0.6596, 0.4111, 0.6642, 0.4111, 0.6642, 0.4111, 0.6596, 0.4111, 0.6642, 0.4111, 0.6596, 0.4111, 0.6596, 0.4111, 0.6642, 0.4111, 0.6596, 0.4111, 0.6596, 0.4111, 0.6596, 0.4111, 0.6596, 0.4111, 0.6642, 0.4111, 0.6642, 0.4111, 0.6642, 0.4111, 0.6642, 0.4111, 0.6606, 0.4111, 0.6632, 0.4111, 0.6642, 0.4111, 0.6596, 0.4111, 0.6632, 0.4111, 0.6606, 0.4111, 0.6596, 0.4111, 0.6642, 0.4111, 0.6606, 0.4111, 0.6606, 0.4111, 0.6596, 0.4111, 0.6596, 0.4111, 0.6632, 0.4111, 0.6632, 0.4111, 0.6642, 0.4111, 0.6642, 0.09467, 0.9093, 0.09467, 0.9067, 0.09467, 0.9067, 0.09467, 0.9093, 0.4111, 0.6606, 0.4111, 0.6606, 0.4111, 0.6606, 0.4111, 0.6606, 0.4111, 0.6632, 0.4111, 0.6606, 0.4111, 0.6606, 0.4111, 0.6632, 0.4111, 0.6632, 0.4111, 0.6632, 0.4111, 0.6632, 0.4111, 0.6632, 0.8056, 0.8009, 0.8056, 0.8009, 0.8056, 0.7963, 0.8056, 0.7963, 0.8056, 0.7973, 0.8056, 0.7999, 0.8056, 0.7999, 0.8056, 0.7973, 0.8056, 0.8009, 0.8056, 0.8009, 0.8056, 0.8009, 0.8056, 0.8009, 0.8056, 0.7963, 0.8056, 0.8009, 0.8056, 0.8009, 0.8056, 0.7963, 0.8056, 0.7963, 0.8056, 0.7963, 0.8056, 0.7963, 0.8056, 0.7963, 0.8056, 0.8009, 0.8056, 0.7963, 0.8056, 0.7963, 0.8056, 0.8009, 0.8056, 0.7963, 0.8056, 0.8009, 0.8056, 0.8009, 0.8056, 0.7963, 0.8056, 0.8009, 0.8056, 0.7963, 0.8056, 0.7963, 0.8056, 0.8009, 0.8056, 0.7963, 0.8056, 0.7963, 0.8056, 0.7963, 0.8056, 0.7963, 0.8056, 0.8009, 0.8056, 0.8009, 0.8056, 0.8009, 0.8056, 0.8009, 0.8056, 0.7973, 0.8056, 0.7999, 0.8056, 0.8009, 0.8056, 0.7963, 0.8056, 0.7999, 0.8056, 0.7973, 0.8056, 0.7963, 0.8056, 0.8009, 0.8056, 0.7973, 0.8056, 0.7973, 0.8056, 0.7963, 0.8056, 0.7963, 0.8056, 0.7999, 0.8056, 0.7999, 0.8056, 0.8009, 0.8056, 0.8009, 0.09467, 0.9093, 0.09467, 0.9067, 0.09467, 0.9067, 0.09467, 0.9093, 0.8056, 0.7973, 0.8056, 0.7973, 0.8056, 0.7973, 0.8056, 0.7973, 0.8056, 0.7999, 0.8056, 0.7973, 0.8056, 0.7973, 0.8056, 0.7999, 0.8056, 0.7999, 0.8056, 0.7999, 0.8056, 0.7999, 0.8056, 0.7999, 0.8134, 0.4493, 0.8134, 0.4493, 0.8134, 0.4448, 0.8134, 0.4448, 0.8134, 0.4457, 0.8134, 0.4484, 0.8134, 0.4484, 0.8134, 0.4457, 0.8134, 0.4493, 0.8134, 0.4493, 0.8134, 0.4493, 0.8134, 0.4493, 0.8134, 0.4448, 0.8134, 0.4493, 0.8134, 0.4493, 0.8134, 0.4448, 0.8134, 0.4448, 0.8134, 0.4448, 0.8134, 0.4448, 0.8134, 0.4448, 0.8134, 0.4493, 0.8134, 0.4448, 0.8134, 0.4448, 0.8134, 0.4493, 0.8134, 0.4448, 0.8134, 0.4493, 0.8134, 0.4493, 0.8134, 0.4448, 0.8134, 0.4493, 0.8134, 0.4448, 0.8134, 0.4448, 0.8134, 0.4493, 0.8134, 0.4448, 0.8134, 0.4448, 0.8134, 0.4448, 0.8134, 0.4448, 0.8134, 0.4493, 0.8134, 0.4493, 0.8134, 0.4493, 0.8134, 0.4493, 0.8134, 0.4457, 0.8134, 0.4484, 0.8134, 0.4493, 0.8134, 0.4448, 0.8134, 0.4484, 0.8134, 0.4457, 0.8134, 0.4448, 0.8134, 0.4493, 0.8134, 0.4457, 0.8134, 0.4457, 0.8134, 0.4448, 0.8134, 0.4448, 0.8134, 0.4484, 0.8134, 0.4484, 0.8134, 0.4493, 0.8134, 0.4493, 0.09467, 0.9093, 0.09467, 0.9067, 0.09467, 0.9067, 0.09467, 0.9093, 0.8134, 0.4457, 0.8134, 0.4457, 0.8134, 0.4457, 0.8134, 0.4457, 0.8134, 0.4484, 0.8134, 0.4457, 0.8134, 0.4457, 0.8134, 0.4484, 0.8134, 0.4484, 0.8134, 0.4484, 0.8134, 0.4484, 0.8134, 0.4484, 0.9228, 0.9259, 0.9228, 0.9259, 0.9228, 0.9213, 0.9228, 0.9213, 0.9228, 0.9223, 0.9228, 0.9249, 0.9228, 0.9249, 0.9228, 0.9223, 0.9228, 0.9259, 0.9228, 0.9259, 0.9228, 0.9259, 0.9228, 0.9259, 0.9228, 0.9213, 0.9228, 0.9259, 0.9228, 0.9259, 0.9228, 0.9213, 0.9228, 0.9213, 0.9228, 0.9213, 0.9228, 0.9213, 0.9228, 0.9213, 0.9228, 0.9259, 0.9228, 0.9213, 0.9228, 0.9213, 0.9228, 0.9259, 0.9228, 0.9213, 0.9228, 0.9259, 0.9228, 0.9259, 0.9228, 0.9213, 0.9228, 0.9259, 0.9228, 0.9213, 0.9228, 0.9213, 0.9228, 0.9259, 0.9228, 0.9213, 0.9228, 0.9213, 0.9228, 0.9213, 0.9228, 0.9213, 0.9228, 0.9259, 0.9228, 0.9259, 0.9228, 0.9259, 0.9228, 0.9259, 0.9228, 0.9223, 0.9228, 0.9249, 0.9228, 0.9259, 0.9228, 0.9213, 0.9228, 0.9249, 0.9228, 0.9223, 0.9228, 0.9213, 0.9228, 0.9259, 0.9228, 0.9223, 0.9228, 0.9223, 0.9228, 0.9213, 0.9228, 0.9213, 0.9228, 0.9249, 0.9228, 0.9249, 0.9228, 0.9259, 0.9228, 0.9259, 0.09467, 0.9093, 0.09467, 0.9067, 0.09467, 0.9067, 0.09467, 0.9093, 0.9228, 0.9223, 0.9228, 0.9223, 0.9228, 0.9223, 0.9228, 0.9223, 0.9228, 0.9249, 0.9228, 0.9223, 0.9228, 0.9223, 0.9228, 0.9249, 0.9228, 0.9249, 0.9228, 0.9249, 0.9228, 0.9249, 0.9228, 0.9249, 0.79, 0.711, 0.79, 0.711, 0.79, 0.7065, 0.79, 0.7065, 0.79, 0.7074, 0.79, 0.7101, 0.79, 0.7101, 0.79, 0.7074, 0.79, 0.711, 0.79, 0.711, 0.79, 0.711, 0.79, 0.711, 0.79, 0.7065, 0.79, 0.711, 0.79, 0.711, 0.79, 0.7065, 0.79, 0.7065, 0.79, 0.7065, 0.79, 0.7065, 0.79, 0.7065, 0.79, 0.711, 0.79, 0.7065, 0.79, 0.7065, 0.79, 0.711, 0.79, 0.7065, 0.79, 0.711, 0.79, 0.711, 0.79, 0.7065, 0.79, 0.711, 0.79, 0.7065, 0.79, 0.7065, 0.79, 0.711, 0.79, 0.7065, 0.79, 0.7065, 0.79, 0.7065, 0.79, 0.7065, 0.79, 0.711, 0.79, 0.711, 0.79, 0.711, 0.79, 0.711, 0.79, 0.7074, 0.79, 0.7101, 0.79, 0.711, 0.79, 0.7065, 0.79, 0.7101, 0.79, 0.7074, 0.79, 0.7065, 0.79, 0.711, 0.79, 0.7074, 0.79, 0.7074, 0.79, 0.7065, 0.79, 0.7065, 0.79, 0.7101, 0.79, 0.7101, 0.79, 0.711, 0.79, 0.711, 0.09467, 0.9093, 0.09467, 0.9067, 0.09467, 0.9067, 0.09467, 0.9093, 0.79, 0.7074, 0.79, 0.7074, 0.79, 0.7074, 0.79, 0.7074, 0.79, 0.7101, 0.79, 0.7074, 0.79, 0.7074, 0.79, 0.7101, 0.79, 0.7101, 0.79, 0.7101, 0.79, 0.7101, 0.79, 0.7101, 0.415, 0.8048, 0.415, 0.8048, 0.415, 0.8002, 0.415, 0.8002, 0.415, 0.8012, 0.415, 0.8038, 0.415, 0.8038, 0.415, 0.8012, 0.415, 0.8048, 0.415, 0.8048, 0.415, 0.8048, 0.415, 0.8048, 0.415, 0.8002, 0.415, 0.8048, 0.415, 0.8048, 0.415, 0.8002, 0.415, 0.8002, 0.415, 0.8002, 0.415, 0.8002, 0.415, 0.8002, 0.415, 0.8048, 0.415, 0.8002, 0.415, 0.8002, 0.415, 0.8048, 0.415, 0.8002, 0.415, 0.8048, 0.415, 0.8048, 0.415, 0.8002, 0.415, 0.8048, 0.415, 0.8002, 0.415, 0.8002, 0.415, 0.8048, 0.415, 0.8002, 0.415, 0.8002, 0.415, 0.8002, 0.415, 0.8002, 0.415, 0.8048, 0.415, 0.8048, 0.415, 0.8048, 0.415, 0.8048, 0.415, 0.8012, 0.415, 0.8038, 0.415, 0.8048, 0.415, 0.8002, 0.415, 0.8038, 0.415, 0.8012, 0.415, 0.8002, 0.415, 0.8048, 0.415, 0.8012, 0.415, 0.8012, 0.415, 0.8002, 0.415, 0.8002, 0.415, 0.8038, 0.415, 0.8038, 0.415, 0.8048, 0.415, 0.8048, 0.09467, 0.9093, 0.09467, 0.9067, 0.09467, 0.9067, 0.09467, 0.9093, 0.415, 0.8012, 0.415, 0.8012, 0.415, 0.8012, 0.415, 0.8012, 0.415, 0.8038, 0.415, 0.8012, 0.415, 0.8012, 0.415, 0.8038, 0.415, 0.8038, 0.415, 0.8038, 0.415, 0.8038, 0.415, 0.8038, 0.79, 0.711, 0.79, 0.711, 0.79, 0.7065, 0.79, 0.7065, 0.79, 0.7074, 0.79, 0.7101, 0.79, 0.7101, 0.79, 0.7074, 0.79, 0.711, 0.79, 0.711, 0.79, 0.711, 0.79, 0.711, 0.79, 0.7065, 0.79, 0.711, 0.79, 0.711, 0.79, 0.7065, 0.79, 0.7065, 0.79, 0.7065, 0.79, 0.7065, 0.79, 0.7065, 0.79, 0.711, 0.79, 0.7065, 0.79, 0.7065, 0.79, 0.711, 0.79, 0.7065, 0.79, 0.711, 0.79, 0.711, 0.79, 0.7065, 0.79, 0.711, 0.79, 0.7065, 0.79, 0.7065, 0.79, 0.711, 0.79, 0.7065, 0.79, 0.7065, 0.79, 0.7065, 0.79, 0.7065, 0.79, 0.711, 0.79, 0.711, 0.79, 0.711, 0.79, 0.711, 0.79, 0.7074, 0.79, 0.7101, 0.79, 0.711, 0.79, 0.7065, 0.79, 0.7101, 0.79, 0.7074, 0.79, 0.7065, 0.79, 0.711, 0.79, 0.7074, 0.79, 0.7074, 0.79, 0.7065, 0.79, 0.7065, 0.79, 0.7101, 0.79, 0.7101, 0.79, 0.711, 0.79, 0.711, 0.09467, 0.9093, 0.09467, 0.9067, 0.09467, 0.9067, 0.09467, 0.9093, 0.79, 0.7074, 0.79, 0.7074, 0.79, 0.7074, 0.79, 0.7074, 0.79, 0.7101, 0.79, 0.7074, 0.79, 0.7074, 0.79, 0.7101, 0.79, 0.7101, 0.79, 0.7101, 0.79, 0.7101, 0.79, 0.7101, 0.3173, 0.687, 0.3173, 0.6837, 0.3173, 0.6837, 0.3173, 0.687, 0.3173, 0.687, 0.3173, 0.687, 0.3173, 0.687, 0.3173, 0.687, 0.3173, 0.683, 0.3173, 0.683, 0.3173, 0.683, 0.3173, 0.683, 0.3173, 0.6837, 0.3173, 0.6837, 0.3173, 0.6837, 0.3173, 0.6837, 0.3173, 0.6876, 0.3173, 0.6876, 0.3173, 0.6876, 0.3173, 0.6876, 0.3173, 0.683, 0.3173, 0.6876, 0.3173, 0.6876, 0.3173, 0.683, 0.3173, 0.6837, 0.3173, 0.687, 0.3173, 0.6876, 0.3173, 0.683, 0.3173, 0.6837, 0.3173, 0.6837, 0.3173, 0.683, 0.3173, 0.683, 0.3173, 0.687, 0.3173, 0.687, 0.3173, 0.6876, 0.3173, 0.6876, 0.3173, 0.687, 0.3173, 0.6837, 0.3173, 0.683, 0.3173, 0.6876, 0.3173, 0.6837, 0.3173, 0.6837, 0.3173, 0.683, 0.3173, 0.683, 0.3173, 0.687, 0.3173, 0.687, 0.3173, 0.6876, 0.3173, 0.6876, 0.3173, 0.6837, 0.3173, 0.6837, 0.3173, 0.683, 0.3173, 0.683, 0.3173, 0.687, 0.3173, 0.687, 0.3173, 0.6876, 0.3173, 0.6876, 0.09076, 0.9409, 0.09076, 0.9409, 0.09076, 0.9376, 0.09076, 0.9376, 0.09076, 0.9409, 0.09076, 0.9376, 0.09076, 0.9376, 0.09076, 0.9409, 0.09076, 0.9409, 0.09076, 0.9376, 0.09076, 0.9376, 0.09076, 0.9409, 0.3173, 0.687, 0.3173, 0.687, 0.3173, 0.687, 0.3173, 0.687, 0.3173, 0.687, 0.3173, 0.687, 0.3173, 0.687, 0.3173, 0.687, 0.3173, 0.6837, 0.3173, 0.687, 0.3173, 0.687, 0.3173, 0.6837, 0.3173, 0.6837, 0.3173, 0.6837, 0.3173, 0.6837, 0.3173, 0.6837, 0.3173, 0.6837, 0.3173, 0.6837, 0.3173, 0.6837, 0.3173, 0.6837, 0.6962, 0.312, 0.6962, 0.3087, 0.6962, 0.3087, 0.6962, 0.312, 0.6962, 0.312, 0.6962, 0.312, 0.6962, 0.312, 0.6962, 0.312, 0.6962, 0.308, 0.6962, 0.308, 0.6962, 0.308, 0.6962, 0.308, 0.6962, 0.3087, 0.6962, 0.3087, 0.6962, 0.3087, 0.6962, 0.3087, 0.6962, 0.3126, 0.6962, 0.3126, 0.6962, 0.3126, 0.6962, 0.3126, 0.6962, 0.308, 0.6962, 0.3126, 0.6962, 0.3126, 0.6962, 0.308, 0.6962, 0.3087, 0.6962, 0.312, 0.6962, 0.3126, 0.6962, 0.308, 0.6962, 0.3087, 0.6962, 0.3087, 0.6962, 0.308, 0.6962, 0.308, 0.6962, 0.312, 0.6962, 0.312, 0.6962, 0.3126, 0.6962, 0.3126, 0.6962, 0.312, 0.6962, 0.3087, 0.6962, 0.308, 0.6962, 0.3126, 0.6962, 0.3087, 0.6962, 0.3087, 0.6962, 0.308, 0.6962, 0.308, 0.6962, 0.312, 0.6962, 0.312, 0.6962, 0.3126, 0.6962, 0.3126, 0.6962, 0.3087, 0.6962, 0.3087, 0.6962, 0.308, 0.6962, 0.308, 0.6962, 0.312, 0.6962, 0.312, 0.6962, 0.3126, 0.6962, 0.3126, 0.09076, 0.9409, 0.09076, 0.9409, 0.09076, 0.9376, 0.09076, 0.9376, 0.09076, 0.9409, 0.09076, 0.9376, 0.09076, 0.9376, 0.09076, 0.9409, 0.09076, 0.9409, 0.09076, 0.9376, 0.09076, 0.9376, 0.09076, 0.9409, 0.6962, 0.312, 0.6962, 0.312, 0.6962, 0.312, 0.6962, 0.312, 0.6962, 0.312, 0.6962, 0.312, 0.6962, 0.312, 0.6962, 0.312, 0.6962, 0.3087, 0.6962, 0.312, 0.6962, 0.312, 0.6962, 0.3087, 0.6962, 0.3087, 0.6962, 0.3087, 0.6962, 0.3087, 0.6962, 0.3087, 0.6962, 0.3087, 0.6962, 0.3087, 0.6962, 0.3087, 0.6962, 0.3087, 0.9428, 0.3262, 0.9428, 0.3362, 0.9527, 0.3362, 0.9527, 0.3262, 0.9428, 0.3262, 0.9527, 0.3262, 0.9527, 0.3362, 0.9428, 0.3362, 0.9527, 0.3262, 0.9527, 0.3362, 0.9527, 0.3362, 0.9527, 0.3262, 0.9428, 0.3362, 0.9428, 0.3262, 0.9428, 0.3262, 0.9428, 0.3362, 0.9428, 0.3262, 0.9527, 0.3262, 0.9527, 0.3262, 0.9428, 0.3262, 0.9527, 0.3362, 0.9428, 0.3362, 0.9428, 0.3362, 0.9527, 0.3362, 0.8378, 0.2989, 0.8378, 0.3088, 0.8395, 0.3088, 0.8395, 0.2989, 0.06211, 0.9495, 0.06041, 0.9495, 0.06041, 0.9495, 0.06211, 0.9495, 0.8378, 0.2989, 0.8395, 0.2989, 0.8395, 0.2989, 0.8378, 0.2989, 0.8378, 0.3088, 0.8295, 0.3088, 0.8295, 0.3088, 0.8378, 0.3088, 0.8395, 0.2989, 0.8395, 0.3088, 0.8395, 0.3088, 0.8395, 0.2989, 0.8295, 0.3088, 0.8295, 0.2989, 0.8295, 0.2989, 0.8295, 0.3088, 0.5777, 0.4534, 0.5777, 0.4534, 0.5678, 0.4534, 0.5678, 0.4534, 0.5678, 0.4534, 0.5777, 0.4534, 0.5777, 0.4534, 0.5678, 0.4534, 0.5777, 0.4534, 0.5777, 0.4534, 0.5777, 0.4534, 0.5777, 0.4534, 0.5678, 0.4534, 0.5777, 0.4534, 0.5777, 0.4534, 0.5678, 0.4534, 0.5678, 0.4534, 0.5678, 0.4534, 0.5678, 0.4534, 0.5678, 0.4534, 0.5777, 0.4534, 0.5777, 0.4534, 0.5777, 0.4534, 0.5777, 0.4534, 0.5678, 0.4534, 0.5678, 0.4534, 0.5678, 0.4534, 0.5678, 0.4534, 0.5678, 0.4534, 0.5777, 0.4534, 0.5777, 0.4534, 0.5678, 0.4534, 0.5777, 0.4534, 0.5678, 0.4534, 0.5678, 0.4534, 0.5777, 0.4534, 0.5777, 0.4534, 0.5777, 0.4534, 0.5777, 0.4534, 0.5777, 0.4534, 0.5777, 0.4534, 0.5678, 0.4534, 0.5678, 0.4534, 0.5777, 0.4534, 0.5678, 0.4534, 0.5678, 0.4534, 0.5678, 0.4534, 0.5678, 0.4534, 0.5777, 0.4534, 0.5678, 0.4534, 0.5678, 0.4534, 0.5777, 0.4534, 0.5777, 0.4534, 0.5678, 0.4534, 0.5678, 0.4534, 0.5777, 0.4534, 0.5777, 0.4534, 0.5777, 0.4534, 0.5678, 0.4534, 0.5678, 0.4534, 0.5678, 0.4534, 0.5777, 0.4534, 0.5777, 0.4534, 0.5678, 0.4534, 0.5777, 0.4534, 0.5777, 0.4534, 0.5777, 0.4534, 0.5777, 0.4534, 0.5678, 0.4534, 0.5777, 0.4534, 0.5777, 0.4534, 0.5678, 0.4534, 0.5678, 0.4534, 0.5678, 0.4534, 0.5678, 0.4534, 0.5678, 0.4534, 0.5777, 0.4534, 0.5777, 0.4534, 0.5777, 0.4534, 0.5777, 0.4534, 0.5678, 0.4534, 0.5678, 0.4534, 0.5678, 0.4534, 0.5678, 0.4534, 0.5678, 0.4534, 0.5777, 0.4534, 0.5777, 0.4534, 0.5678, 0.4534, 0.5777, 0.4534, 0.5678, 0.4534, 0.5678, 0.4534, 0.5777, 0.4534, 0.5777, 0.4534, 0.5777, 0.4534, 0.5777, 0.4534, 0.5777, 0.4534, 0.5777, 0.4534, 0.5678, 0.4534, 0.5678, 0.4534, 0.5777, 0.4534, 0.5678, 0.4534, 0.5678, 0.4534, 0.5678, 0.4534, 0.5678, 0.4534, 0.5777, 0.4534, 0.5678, 0.4534, 0.5678, 0.4534, 0.5777, 0.4534, 0.5777, 0.4534, 0.5678, 0.4534, 0.5678, 0.4534, 0.5777, 0.4534, 0.5777, 0.4534, 0.5777, 0.4534, 0.5678, 0.4534, 0.5678, 0.4534, 0.5678, 0.4534, 0.5777, 0.4534, 0.5777, 0.4534, 0.5678, 0.4534, 0.5777, 0.4534, 0.5777, 0.4534, 0.5777, 0.4534, 0.5777, 0.4534, 0.5678, 0.4534, 0.5777, 0.4534, 0.5777, 0.4534, 0.5678, 0.4534, 0.5678, 0.4534, 0.5678, 0.4534, 0.5678, 0.4534, 0.5678, 0.4534, 0.5777, 0.4534, 0.5777, 0.4534, 0.5777, 0.4534, 0.5777, 0.4534, 0.5678, 0.4534, 0.5678, 0.4534, 0.5678, 0.4534, 0.5678, 0.4534, 0.5678, 0.4534, 0.5777, 0.4534, 0.5777, 0.4534, 0.5678, 0.4534, 0.5777, 0.4534, 0.5678, 0.4534, 0.5678, 0.4534, 0.5777, 0.4534, 0.5777, 0.4534, 0.5777, 0.4534, 0.5777, 0.4534, 0.5777, 0.4534, 0.5777, 0.4534, 0.5678, 0.4534, 0.5678, 0.4534, 0.5777, 0.4534, 0.5678, 0.4534, 0.5678, 0.4534, 0.5678, 0.4534, 0.5678, 0.4534, 0.5777, 0.4534, 0.5678, 0.4534, 0.5678, 0.4534, 0.5777, 0.4534, 0.5777, 0.4534, 0.5678, 0.4534, 0.5678, 0.4534, 0.5777, 0.4534, 0.5777, 0.4534, 0.5777, 0.4534, 0.5678, 0.4534, 0.5678, 0.4534, 0.5678, 0.4534, 0.5777, 0.4534, 0.5777, 0.4534, 0.5678, 0.4534, 0.5777, 0.4534, 0.5777, 0.4534, 0.5777, 0.4534, 0.5777, 0.4534, 0.5678, 0.4534, 0.5777, 0.4534, 0.5777, 0.4534, 0.5678, 0.4534, 0.5678, 0.4534, 0.5678, 0.4534, 0.5678, 0.4534, 0.5678, 0.4534, 0.5777, 0.4534, 0.5777, 0.4534, 0.5777, 0.4534, 0.5777, 0.4534, 0.5678, 0.4534, 0.5678, 0.4534, 0.5678, 0.4534, 0.5678, 0.4534, 0.5678, 0.4534, 0.5777, 0.4534, 0.5777, 0.4534, 0.5678, 0.4534, 0.5777, 0.4534, 0.5678, 0.4534, 0.5678, 0.4534, 0.5777, 0.4534, 0.5777, 0.4534, 0.5777, 0.4534, 0.5777, 0.4534, 0.5777, 0.4534, 0.5777, 0.4534, 0.5678, 0.4534, 0.5678, 0.4534, 0.5777, 0.4534, 0.5678, 0.4534, 0.5678, 0.4534, 0.5678, 0.4534, 0.5678, 0.4534, 0.5777, 0.4534, 0.5678, 0.4534, 0.5678, 0.4534, 0.5777, 0.4534, 0.5777, 0.4534, 0.5678, 0.4534, 0.5678, 0.4534, 0.5777, 0.4534, 0.05429, 0.9221, 0.0526, 0.9221, 0.0526, 0.9221, 0.05429, 0.9221, 0.8295, 0.2989, 0.8378, 0.2989, 0.8378, 0.2989, 0.8295, 0.2989, 0.8295, 0.2989, 0.8378, 0.2989, 0.8378, 0.3088, 0.8295, 0.3088, 0.8295, 0.2989, 0.8295, 0.3088, 0.8378, 0.3088, 0.8378, 0.2989, 0.06041, 0.9395, 0.06211, 0.9395, 0.06211, 0.9495, 0.06041, 0.9495, 0.06211, 0.9395, 0.06211, 0.9495, 0.06211, 0.9495, 0.06211, 0.9395, 0.06041, 0.9395, 0.06211, 0.9395, 0.06211, 0.9395, 0.06041, 0.9395, 0.06041, 0.9495, 0.06041, 0.9395, 0.06041, 0.9395, 0.06041, 0.9495, 0.5283, 0.9181, 0.5283, 0.9181, 0.5328, 0.9181, 0.5328, 0.9181, 0.5284, 0.9181, 0.5284, 0.9181, 0.5284, 0.9181, 0.5284, 0.9181, 0.5283, 0.9181, 0.5283, 0.9181, 0.5283, 0.9181, 0.5283, 0.9181, 0.5283, 0.9181, 0.5328, 0.9181, 0.5328, 0.9181, 0.5283, 0.9181, 0.5328, 0.9181, 0.5283, 0.9181, 0.5283, 0.9181, 0.5328, 0.9181, 0.5328, 0.9181, 0.5328, 0.9181, 0.5328, 0.9181, 0.5328, 0.9181, 0.5326, 0.9181, 0.5326, 0.9181, 0.5328, 0.9181, 0.5328, 0.9181, 0.5326, 0.9181, 0.5284, 0.9181, 0.5283, 0.9181, 0.5328, 0.9181, 0.5284, 0.9181, 0.5326, 0.9181, 0.5328, 0.9181, 0.5283, 0.9181, 0.5284, 0.9181, 0.5284, 0.9181, 0.5283, 0.9181, 0.5283, 0.9181, 0.07141, 0.9103, 0.0756, 0.9103, 0.0756, 0.9103, 0.07141, 0.9103, 0.5284, 0.9181, 0.5326, 0.9181, 0.5326, 0.9181, 0.5284, 0.9181, 0.5326, 0.9181, 0.5284, 0.9181, 0.5284, 0.9181, 0.5326, 0.9181, 0.5326, 0.9181, 0.5326, 0.9181, 0.5326, 0.9181, 0.5326, 0.9181, 0.8173, 0.5587, 0.8173, 0.5587, 0.8219, 0.5587, 0.8219, 0.5587, 0.8175, 0.5587, 0.8175, 0.5587, 0.8175, 0.5587, 0.8175, 0.5587, 0.8173, 0.5587, 0.8173, 0.5587, 0.8173, 0.5587, 0.8173, 0.5587, 0.8173, 0.5587, 0.8219, 0.5587, 0.8219, 0.5587, 0.8173, 0.5587, 0.8219, 0.5587, 0.8173, 0.5587, 0.8173, 0.5587, 0.8219, 0.5587, 0.8219, 0.5587, 0.8219, 0.5587, 0.8219, 0.5587, 0.8219, 0.5587, 0.8217, 0.5587, 0.8217, 0.5587, 0.8219, 0.5587, 0.8219, 0.5587, 0.8217, 0.5587, 0.8175, 0.5587, 0.8173, 0.5587, 0.8219, 0.5587, 0.8175, 0.5587, 0.8217, 0.5587, 0.8219, 0.5587, 0.8173, 0.5587, 0.8175, 0.5587, 0.8175, 0.5587, 0.8173, 0.5587, 0.8173, 0.5587, 0.8996, 0.9181, 0.9037, 0.9181, 0.9037, 0.9181, 0.8996, 0.9181, 0.8175, 0.5587, 0.8217, 0.5587, 0.8217, 0.5587, 0.8175, 0.5587, 0.8217, 0.5587, 0.8175, 0.5587, 0.8175, 0.5587, 0.8217, 0.5587, 0.8217, 0.5587, 0.8217, 0.5587, 0.8217, 0.5587, 0.8217, 0.5587, 0.8212, 0.586, 0.8212, 0.586, 0.8258, 0.586, 0.8258, 0.586, 0.8214, 0.586, 0.8214, 0.586, 0.8214, 0.586, 0.8214, 0.586, 0.8212, 0.586, 0.8212, 0.586, 0.8212, 0.586, 0.8212, 0.586, 0.8212, 0.586, 0.8258, 0.586, 0.8258, 0.586, 0.8212, 0.586, 0.8258, 0.586, 0.8212, 0.586, 0.8212, 0.586, 0.8258, 0.586, 0.8258, 0.586, 0.8258, 0.586, 0.8258, 0.586, 0.8258, 0.586, 0.8256, 0.586, 0.8256, 0.586, 0.8258, 0.586, 0.8258, 0.586, 0.8256, 0.586, 0.8214, 0.586, 0.8212, 0.586, 0.8258, 0.586, 0.8214, 0.586, 0.8256, 0.586, 0.8258, 0.586, 0.8212, 0.586, 0.8214, 0.586, 0.8214, 0.586, 0.8212, 0.586, 0.8212, 0.586, 0.9425, 0.9493, 0.9467, 0.9493, 0.9467, 0.9493, 0.9425, 0.9493, 0.8214, 0.586, 0.8256, 0.586, 0.8256, 0.586, 0.8214, 0.586, 0.8256, 0.586, 0.8214, 0.586, 0.8214, 0.586, 0.8256, 0.586, 0.8256, 0.586, 0.8256, 0.586, 0.8256, 0.586, 0.8256, 0.586, 0.8295, 0.2989, 0.8295, 0.3088, 0.8378, 0.3088, 0.8378, 0.2989, 0.8295, 0.2989, 0.8378, 0.2989, 0.8378, 0.3088, 0.8295, 0.3088, 0.8378, 0.2989, 0.8378, 0.3088, 0.8378, 0.3088, 0.8378, 0.2989, 0.8295, 0.2989, 0.8378, 0.2989, 0.8378, 0.2989, 0.8295, 0.2989, 0.8378, 0.3088, 0.8378, 0.3088, 0.8378, 0.3088, 0.8378, 0.3088, 0.8295, 0.3088, 0.8295, 0.2989, 0.8295, 0.2989, 0.8295, 0.3088, 0.8378, 0.3088, 0.8295, 0.3088, 0.8295, 0.3088, 0.8378, 0.3088, 0.8295, 0.3088, 0.8378, 0.3088, 0.8378, 0.3088, 0.8295, 0.3088, 0.8378, 0.3088, 0.8295, 0.3088, 0.8295, 0.3088, 0.8378, 0.3088, 0.8295, 0.3088, 0.8295, 0.3088, 0.8295, 0.3088, 0.8295, 0.3088, 0.7939, 0.4454, 0.7939, 0.4454, 0.7939, 0.4409, 0.7939, 0.4409, 0.7939, 0.4454, 0.7939, 0.4409, 0.7939, 0.4409, 0.7939, 0.4454, 0.7939, 0.4454, 0.7939, 0.4454, 0.7939, 0.4454, 0.7939, 0.4454, 0.7939, 0.4409, 0.7939, 0.4454, 0.7939, 0.4454, 0.7939, 0.4409, 0.7939, 0.4409, 0.7939, 0.4409, 0.7939, 0.4409, 0.7939, 0.4409, 0.7939, 0.4454, 0.7939, 0.4409, 0.7939, 0.4409, 0.7939, 0.4454, 0.8212, 0.422, 0.8212, 0.422, 0.8212, 0.4174, 0.8212, 0.4174, 0.8212, 0.422, 0.8212, 0.4174, 0.8212, 0.4174, 0.8212, 0.422, 0.8212, 0.4174, 0.8212, 0.4174, 0.8212, 0.4174, 0.8212, 0.4174, 0.8212, 0.422, 0.8212, 0.4174, 0.8212, 0.4174, 0.8212, 0.422, 0.8212, 0.422, 0.8212, 0.422, 0.8212, 0.422, 0.8212, 0.422, 0.8212, 0.4174, 0.8212, 0.422, 0.8212, 0.422, 0.8212, 0.4174])
me_cube.materials.append(mat_material)
me_cube.use_mirror_vertex_groups = False
me_cube.update()

# ---- objects
ob_cube = bpy.data.objects.new('Cube', me_cube)
ob_light = bpy.data.objects.new('Light', light_light)
ob_camera = bpy.data.objects.new('Camera', cam_camera)

# ---- transforms, parenting, visibility, modifiers, constraints
ob_cube.location = (0.0, 0.0, 0.0)
ob_cube.lock_rotations_4d = False
ob_cube.empty_display_type = 'ARROWS'
ob_cube.lineart.crease_threshold = 0.0
ob_light.location = (4.076, 1.005, 5.904)
ob_light.rotation_euler = (0.6503, 0.05522, 1.866)
ob_light.lock_rotations_4d = False
ob_light.empty_display_type = 'ARROWS'
ob_light.color = (0.0, 0.0, 0.0, 0.0)
ob_light.lineart.crease_threshold = 0.0
ob_camera.location = (7.359, -6.926, 4.958)
ob_camera.rotation_euler = (1.109, 0.0, 0.8149)
ob_camera.lock_rotations_4d = False
ob_camera.empty_display_type = 'ARROWS'
ob_camera.color = (0.0, 0.0, 0.0, 0.0)
ob_camera.display_type = 'WIRE'
ob_camera.lineart.crease_threshold = 0.0

# ---- collection membership
col_collection.objects.link(ob_cube)
col_collection.objects.link(ob_light)
col_collection.objects.link(ob_camera)

# ---- scene / render settings (as saved in the file)
scene.camera = ob_camera
scene.frame_start = 1; scene.frame_end = 250; scene.frame_set(1)
scene.render.engine = 'BLENDER_EEVEE_NEXT'
scene.cycles.sampling_pattern = 'TABULATED_SOBOL'
scene.cycles.use_light_tree = False
scene.view_settings.view_transform = 'Filmic'
bpy.context.view_layer.update()
